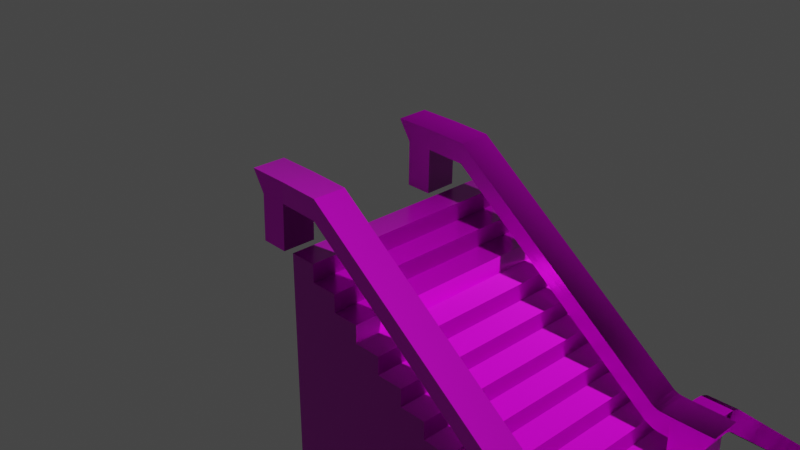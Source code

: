 # Source: stairwell_complete.blend  (saved by Blender 2.90.8; exported with 4.5.12 LTS)
import bpy
from mathutils import Matrix  # noqa: F401  (used for matrix-valued properties, if any)

bpy.ops.wm.read_factory_settings(use_empty=True)
scene = bpy.context.scene
scene.name = 'Scene'

# ---- collections
col_collection = bpy.data.collections.new('Collection'); scene.collection.children.link(col_collection)

# ---- images (referenced by path relative to the original .blend; pixels are not part of the script)
import os
ASSET_DIR = os.environ.get("B2B_ASSET_DIR", "")  # directory of the original .blend (textures are referenced by path, not embedded)
HERE = os.path.dirname(os.path.abspath(__file__))  # packed textures are extracted next to this script under _unpacked/

def load_image(name, relpath, width, height, colorspace="sRGB"):
    """Load a texture the original file referenced (path relative to the .blend, or extracted next to this script)."""
    p = next((c for c in (os.path.join(HERE, relpath), os.path.join(ASSET_DIR, relpath)) if relpath and os.path.exists(c)), "")
    if p:
        img = bpy.data.images.load(p, check_existing=True)
        img.name = name
    else:  # same state as the original file: an image datablock whose file is absent (Cycles renders it pink)
        img = bpy.data.images.new(name, width, height)
        img.source = "FILE"
        img.filepath = "//" + (relpath or name)
    img.colorspace_settings.name = colorspace
    return img
img_stairwell_defaultmaterial_basecolor_png = load_image('stairwell_DefaultMaterial_BaseColor.png', 'stairs textures/stairwell_DefaultMaterial_BaseColor.png', 1024, 1024, 'sRGB')
img_stairwell_defaultmaterial_metallic_png = load_image('stairwell_DefaultMaterial_Metallic.png', 'stairs textures/stairwell_DefaultMaterial_Metallic.png', 1024, 1024, 'Non-Color')
img_stairwell_defaultmaterial_normal_png = load_image('stairwell_DefaultMaterial_Normal.png', 'stairs textures/stairwell_DefaultMaterial_Normal.png', 1024, 1024, 'sRGB')
img_stairwell_defaultmaterial_roughness_png = load_image('stairwell_DefaultMaterial_Roughness.png', 'stairs textures/stairwell_DefaultMaterial_Roughness.png', 1024, 1024, 'sRGB')
img_borrimao_defaultmaterial_basecolor_png = load_image('borrimao_DefaultMaterial_BaseColor.png', 'corrimao textures/borrimao_DefaultMaterial_BaseColor.png', 1024, 1024, 'sRGB')
img_borrimao_defaultmaterial_metallic_png = load_image('borrimao_DefaultMaterial_Metallic.png', 'corrimao textures/borrimao_DefaultMaterial_Metallic.png', 1024, 1024, 'Non-Color')
img_borrimao_defaultmaterial_roughness_png = load_image('borrimao_DefaultMaterial_Roughness.png', 'corrimao textures/borrimao_DefaultMaterial_Roughness.png', 1024, 1024, 'sRGB')
img_borrimao_defaultmaterial_normal_png = load_image('borrimao_DefaultMaterial_Normal.png', 'corrimao textures/borrimao_DefaultMaterial_Normal.png', 1024, 1024, 'sRGB')

# ---- materials (node trees are filled in below, after node groups)
mat_material_004 = bpy.data.materials.new('Material.004')
mat_material_004.use_transparent_shadow = False
mat_material_001 = bpy.data.materials.new('Material.001')
mat_material_001.use_transparent_shadow = False

# ---- material node trees
mat_material_004.use_nodes = True; mat_material_004.node_tree.nodes.clear()
_N = mat_material_004.node_tree.nodes; _L = mat_material_004.node_tree.links
n0 = _N.new('ShaderNodeBsdfPrincipled'); n0.name = 'Principled BSDF'; n0.location = (10, 300)
n0.distribution = 'GGX'
n0.subsurface_method = 'BURLEY'
n0.inputs[3].default_value = 1.45
n0.inputs[27].default_value = (0.0, 0.0, 0.0, 1.0)
n0.inputs[28].default_value = 1.0
n1 = _N.new('ShaderNodeOutputMaterial'); n1.name = 'Material Output'; n1.location = (300, 300)
n2 = _N.new('ShaderNodeTexImage'); n2.name = 'Image Texture'; n2.location = (-429, 277)
n2.image = img_stairwell_defaultmaterial_basecolor_png
n3 = _N.new('ShaderNodeTexImage'); n3.name = 'Image Texture.001'; n3.location = (-627, 237)
n3.image = img_stairwell_defaultmaterial_metallic_png
n4 = _N.new('ShaderNodeNormalMap'); n4.name = 'Normal Map'; n4.location = (-220, -27)
n5 = _N.new('ShaderNodeTexImage'); n5.name = 'Image Texture.002'; n5.location = (-504, -78)
n5.image = img_stairwell_defaultmaterial_normal_png
n6 = _N.new('ShaderNodeTexImage'); n6.name = 'Image Texture.003'; n6.location = (-607, -127)
n6.image = img_stairwell_defaultmaterial_roughness_png
_L.new(n0.outputs[0], n1.inputs[0])
_L.new(n2.outputs[0], n0.inputs[0])
_L.new(n3.outputs[0], n0.inputs[1])
_L.new(n5.outputs[0], n4.inputs[1])
_L.new(n4.outputs[0], n0.inputs[5])
_L.new(n6.outputs[0], n0.inputs[2])
n1.is_active_output = True
mat_material_001.use_nodes = True; mat_material_001.node_tree.nodes.clear()
_N = mat_material_001.node_tree.nodes; _L = mat_material_001.node_tree.links
n0 = _N.new('ShaderNodeBsdfPrincipled'); n0.name = 'Principled BSDF'; n0.location = (557, 297)
n0.distribution = 'GGX'
n0.subsurface_method = 'BURLEY'
n0.inputs[3].default_value = 1.45
n0.inputs[27].default_value = (0.0, 0.0, 0.0, 1.0)
n0.inputs[28].default_value = 1.0
n1 = _N.new('ShaderNodeOutputMaterial'); n1.name = 'Material Output'; n1.location = (847, 297)
n2 = _N.new('ShaderNodeTexImage'); n2.name = 'Image Texture'; n2.location = (-332, 314)
n2.image = img_borrimao_defaultmaterial_basecolor_png
n3 = _N.new('ShaderNodeTexImage'); n3.name = 'Image Texture.001'; n3.location = (-826, 179)
n3.image = img_borrimao_defaultmaterial_metallic_png
n4 = _N.new('ShaderNodeTexImage'); n4.name = 'Image Texture.002'; n4.location = (-486, -1)
n4.image = img_borrimao_defaultmaterial_roughness_png
n5 = _N.new('ShaderNodeTexImage'); n5.name = 'Image Texture.003'; n5.location = (22, -105)
n5.image = img_borrimao_defaultmaterial_normal_png
n6 = _N.new('ShaderNodeNormalMap'); n6.name = 'Normal Map'; n6.location = (321, -42)
_L.new(n0.outputs[0], n1.inputs[0])
_L.new(n2.outputs[0], n0.inputs[0])
_L.new(n3.outputs[0], n0.inputs[1])
_L.new(n4.outputs[0], n0.inputs[2])
_L.new(n5.outputs[0], n6.inputs[1])
_L.new(n6.outputs[0], n0.inputs[5])
n1.is_active_output = True

# ---- world
world_world = bpy.data.worlds.new('World'); scene.world = world_world
world_world.use_nodes = True; world_world.node_tree.nodes.clear()
_N = world_world.node_tree.nodes; _L = world_world.node_tree.links
n0 = _N.new('ShaderNodeOutputWorld'); n0.name = 'World Output'; n0.location = (300, 300)
n1 = _N.new('ShaderNodeBackground'); n1.name = 'Background'; n1.location = (10, 300)
n1.inputs[0].default_value = (0.05088, 0.05088, 0.05088, 1.0)
_L.new(n1.outputs[0], n0.inputs[0])
n0.is_active_output = True
world_world.color = (0.05088, 0.05088, 0.05088)
world_world.use_sun_shadow = False
world_world.sun_shadow_jitter_overblur = 0.0

# ---- cameras
cam_camera = bpy.data.cameras.new('Camera')
cam_camera.clip_end = 100.0
cam_camera.ortho_scale = 7.314
cam_camera_001 = bpy.data.cameras.new('Camera.001')
cam_camera_001.clip_end = 100.0
cam_camera_001.ortho_scale = 7.314
cam_camera_002 = bpy.data.cameras.new('Camera.002')
cam_camera_002.clip_end = 100.0
cam_camera_002.ortho_scale = 7.314

# ---- lights
light_light = bpy.data.lights.new('Light', 'POINT')
light_light.transmission_factor = 0.0
light_light.energy = 1000.0
light_light.shadow_soft_size = 0.1
light_light.shadow_maximum_resolution = 0.006
light_light.use_absolute_resolution = True
light_light_001 = bpy.data.lights.new('Light.001', 'POINT')
light_light_001.transmission_factor = 0.0
light_light_001.energy = 1000.0
light_light_001.shadow_soft_size = 0.25
light_light_001.shadow_maximum_resolution = 0.006
light_light_001.use_absolute_resolution = True
light_light_002 = bpy.data.lights.new('Light.002', 'POINT')
light_light_002.transmission_factor = 0.0
light_light_002.energy = 1000.0
light_light_002.shadow_soft_size = 0.1
light_light_002.shadow_maximum_resolution = 0.006
light_light_002.use_absolute_resolution = True

# ---- meshes
me_plane_002 = bpy.data.meshes.new('Plane.002')
me_plane_002.from_pydata([(-0.15, -1.25, 2.037e-07), (0.15, -1.25, 2.037e-07), (-0.15, 1.25, -2.037e-07), (0.15, 1.25, -2.037e-07), (0.15, -1.25, -0.2), (0.15, 1.25, -0.2), (0.15, -1.25, -0.2), (0.45, -1.25, -0.2), (0.15, 1.25, -0.2), (0.45, 1.25, -0.2), (0.45, -1.25, -0.4), (0.45, 1.25, -0.4), (0.45, -1.25, -0.4), (0.75, -1.25, -0.4), (0.45, 1.25, -0.4), (0.75, 1.25, -0.4), (0.75, -1.25, -0.6), (0.75, 1.25, -0.6), (0.75, -1.25, -0.6), (1.05, -1.25, -0.6), (0.75, 1.25, -0.6), (1.05, 1.25, -0.6), (1.05, -1.25, -0.8), (1.05, 1.25, -0.8), (1.05, -1.25, -0.8), (1.35, -1.25, -0.8), (1.05, 1.25, -0.8), (1.35, 1.25, -0.8), (1.35, -1.25, -1.0), (1.35, 1.25, -1.0), (1.35, -1.25, -1.0), (1.65, -1.25, -1.0), (1.35, 1.25, -1.0), (1.65, 1.25, -1.0), (1.65, -1.25, -1.2), (1.65, 1.25, -1.2), (1.65, -1.25, -1.2), (1.95, -1.25, -1.2), (1.65, 1.25, -1.2), (1.95, 1.25, -1.2), (1.95, -1.25, -1.4), (1.95, 1.25, -1.4), (1.95, -1.25, -1.4), (2.25, -1.25, -1.4), (1.95, 1.25, -1.4), (2.25, 1.25, -1.4), (2.25, -1.25, -1.6), (2.25, 1.25, -1.6), (2.25, -1.25, -1.6), (2.55, -1.25, -1.6), (2.25, 1.25, -1.6), (2.55, 1.25, -1.6), (2.55, -1.25, -1.8), (2.55, 1.25, -1.8), (2.55, -1.25, -1.8), (2.85, -1.25, -1.8), (2.55, 1.25, -1.8), (2.85, 1.25, -1.8), (2.85, -1.25, -2.0), (2.85, 1.25, -2.0), (5.35, -1.25, -2.0), (5.35, 1.25, -2.0), (2.85, 1.25, -2.2), (5.35, 1.25, -2.2), (2.85, 1.55, -2.2), (5.35, 1.55, -2.2), (2.85, 1.55, -2.4), (5.35, 1.55, -2.4), (2.85, 1.85, -2.4), (5.35, 1.85, -2.4), (2.85, 1.85, -2.6), (5.35, 1.85, -2.6), (2.85, 2.15, -2.6), (5.35, 2.15, -2.6), (2.85, 2.15, -2.8), (5.35, 2.15, -2.8), (2.85, 2.45, -2.8), (5.35, 2.45, -2.8), (2.85, 2.45, -3.0), (5.35, 2.45, -3.0), (2.85, 2.75, -3.0), (5.35, 2.75, -3.0), (2.85, 2.75, -3.2), (5.35, 2.75, -3.2), (2.85, 3.05, -3.2), (5.35, 3.05, -3.2), (2.85, 3.05, -3.4), (5.35, 3.05, -3.4), (2.85, 3.35, -3.4), (5.35, 3.35, -3.4), (2.85, 3.35, -3.6), (5.35, 3.35, -3.6), (2.85, 3.65, -3.6), (5.35, 3.65, -3.6), (2.85, 3.65, -3.8), (5.35, 3.65, -3.8), (2.85, 3.95, -3.8), (5.35, 3.95, -3.8), (2.85, 3.95, -3.8), (5.35, 3.95, -3.8), (2.85, 3.95, -4.0), (5.35, 3.95, -4.0), (2.85, 4.25, -4.0), (5.35, 4.25, -4.0), (2.85, 4.25, -4.2), (5.35, 4.25, -4.2), (2.85, -1.25, -2.2), (5.35, -1.25, -2.2), (2.85, -1.55, -2.2), (5.35, -1.55, -2.2), (2.85, -1.55, -2.4), (5.35, -1.55, -2.4), (2.85, -1.85, -2.4), (5.35, -1.85, -2.4), (2.85, -1.85, -2.6), (5.35, -1.85, -2.6), (2.85, -2.15, -2.6), (5.35, -2.15, -2.6), (2.85, -2.15, -2.8), (5.35, -2.15, -2.8), (2.85, -2.45, -2.8), (5.35, -2.45, -2.8), (2.85, -2.45, -3.0), (5.35, -2.45, -3.0), (2.85, -2.75, -3.0), (5.35, -2.75, -3.0), (2.85, -2.75, -3.2), (5.35, -2.75, -3.2), (2.85, -3.05, -3.2), (5.35, -3.05, -3.2), (2.85, -3.05, -3.4), (5.35, -3.05, -3.4), (2.85, -3.35, -3.4), (5.35, -3.35, -3.4), (2.85, -3.35, -3.6), (5.35, -3.35, -3.6), (2.85, -3.65, -3.6), (5.35, -3.65, -3.6), (2.85, -3.65, -3.8), (5.35, -3.65, -3.8), (2.85, -3.95, -3.8), (5.35, -3.95, -3.8), (2.85, -3.95, -4.0), (5.35, -3.95, -4.0), (2.85, -4.25, -4.0), (5.35, -4.25, -4.0), (2.85, -4.25, -4.2), (5.35, -4.25, -4.2), (2.85, 1.25, -1.462), (2.85, 0.8851, -1.462), (2.961, 4.307, -3.342), (3.326, 4.381, -3.232), (3.326, 4.307, -3.342), (3.326, 4.307, -3.342), (2.961, 4.381, -3.232), (2.961, 4.307, -3.342), (2.961, 4.381, -3.232), (3.326, 4.381, -3.232), (3.326, 4.381, -3.232), (2.961, 4.381, -3.232), (3.326, 4.307, -3.342), (2.961, 4.307, -3.342), (2.961, 0.8812, -1.499), (2.961, 1.252, -1.499), (2.85, 1.25, -1.462), (2.85, 0.8851, -1.462), (2.961, 0.8812, -1.499), (2.961, 1.252, -1.499), (4.896, 4.307, -3.342), (5.261, 4.381, -3.232), (5.261, 4.307, -3.342), (5.261, 4.307, -3.342), (4.896, 4.381, -3.232), (4.896, 4.307, -3.342), (4.896, 4.381, -3.232), (5.261, 4.381, -3.232), (5.261, 4.381, -3.232), (4.896, 4.381, -3.232), (5.261, 4.307, -3.342), (4.896, 4.307, -3.342), (4.896, 4.307, -3.342), (4.896, 4.381, -3.232), (4.896, 4.307, -3.342), (4.896, 4.381, -3.232), (4.896, 4.381, -3.232), (4.896, 4.307, -3.342), (5.261, -4.302, -3.342), (5.261, -4.375, -3.232), (5.261, -4.302, -3.342), (5.261, -4.375, -3.232), (5.261, -4.375, -3.232), (5.261, -4.302, -3.342), (2.85, -0.8752, -1.462), (2.85, -1.24, -1.462), (2.961, -1.244, -1.499), (2.961, -0.8734, -1.499), (2.85, -0.8752, -1.462), (2.85, -1.24, -1.462), (2.961, -1.244, -1.499), (2.961, -0.8734, -1.499), (3.329, -4.299, -3.342), (2.964, -4.373, -3.232), (2.964, -4.299, -3.342), (2.964, -4.299, -3.342), (3.329, -4.373, -3.232), (3.329, -4.299, -3.342), (3.329, -4.373, -3.232), (2.964, -4.373, -3.232), (2.964, -4.373, -3.232), (3.329, -4.373, -3.232), (2.964, -4.299, -3.342), (3.329, -4.299, -3.342), (-0.15, -1.25, -4.2), (-0.15, 1.25, -4.2), (2.839, -1.25, -4.2), (2.839, 1.25, -4.2), (1.046, -1.25, -4.2), (1.345, -1.25, -4.2), (1.644, -1.25, -4.2), (1.942, -1.25, -4.2), (2.241, -1.25, -4.2), (2.54, -1.25, -4.2), (2.54, 1.25, -4.2), (2.241, 1.25, -4.2), (1.942, 1.25, -4.2), (1.644, 1.25, -4.2), (1.345, 1.25, -4.2), (1.046, 1.25, -4.2), (0.7468, 1.25, -4.2), (0.4478, 1.25, -4.2), (0.1489, 1.25, -4.2), (0.7468, -1.25, -4.2), (0.4478, -1.25, -4.2), (0.1489, -1.25, -4.2)], [], [(9, 7, 10, 11), (0, 1, 3, 2), (15, 13, 16, 17), (6, 7, 9, 8), (21, 19, 22, 23), (12, 13, 15, 14), (27, 25, 28, 29), (18, 19, 21, 20), (33, 31, 34, 35), (24, 25, 27, 26), (39, 37, 40, 41), (30, 31, 33, 32), (45, 43, 46, 47), (36, 37, 39, 38), (51, 49, 52, 53), (42, 43, 45, 44), (57, 55, 58, 59), (48, 49, 51, 50), (3, 230, 213, 2), (54, 55, 57, 56), (59, 61, 63, 62), (62, 63, 65, 64), (64, 65, 67, 66), (66, 67, 69, 68), (68, 69, 71, 70), (70, 71, 73, 72), (72, 73, 75, 74), (74, 75, 77, 76), (76, 77, 79, 78), (78, 79, 81, 80), (80, 81, 83, 82), (82, 83, 85, 84), (84, 85, 87, 86), (86, 87, 89, 88), (88, 89, 91, 90), (90, 91, 93, 92), (92, 93, 95, 94), (94, 95, 97, 96), (96, 97, 99, 98), (98, 99, 101, 100), (100, 101, 103, 102), (102, 103, 105, 104), (60, 58, 106, 107), (107, 106, 108, 109), (109, 108, 110, 111), (111, 110, 112, 113), (113, 112, 114, 115), (115, 114, 116, 117), (117, 116, 118, 119), (119, 118, 120, 121), (121, 120, 122, 123), (123, 122, 124, 125), (125, 124, 126, 127), (127, 126, 128, 129), (129, 128, 130, 131), (131, 130, 132, 133), (133, 132, 134, 135), (135, 134, 136, 137), (137, 136, 138, 139), (139, 138, 140, 141), (141, 140, 142, 143), (143, 142, 144, 145), (145, 144, 146, 147), (222, 56, 57, 215), (223, 50, 51, 222), (224, 44, 45, 223), (225, 38, 39, 224), (33, 225, 226, 32), (27, 226, 227, 26), (21, 227, 228, 20), (15, 228, 229, 14), (9, 229, 230, 8), (59, 58, 60, 61), (61, 60, 107, 109, 111, 113, 115, 117, 119, 121, 123, 125, 127, 129, 131, 133, 135, 137, 139, 141, 143, 145, 147, 105, 103, 101, 99, 97, 95, 93, 91, 89, 87, 85, 83, 81, 79, 77, 75, 73, 71, 69, 67, 65, 63), (58, 59, 62, 64, 66, 68, 70, 72, 74, 76, 78, 80, 82, 84, 86, 88, 90, 92, 94, 96, 98, 100, 102, 104, 146, 144, 142, 140, 138, 136, 134, 132, 130, 128, 126, 124, 122, 120, 118, 116, 114, 112, 110, 108, 106), (3, 1, 4, 5), (57, 55, 214, 215), (228, 231, 232, 229), (222, 221, 220, 223), (226, 225, 218, 217), (228, 227, 216, 231), (224, 219, 218, 225), (226, 217, 216, 227), (222, 215, 214, 221), (213, 230, 233, 212), (224, 223, 220, 219), (0, 2, 213, 212), (0, 212, 233, 1), (6, 233, 232, 7), (12, 232, 231, 13), (18, 231, 216, 19), (24, 216, 217, 25), (30, 217, 218, 31), (36, 218, 219, 37), (42, 219, 220, 43), (48, 220, 221, 49), (54, 221, 214, 55), (230, 229, 232, 233), (105, 147, 146, 104)])
me_plane_002.polygons.foreach_set('use_smooth', [True] * 99)
_k = set([(0, 1), (0, 2), (0, 212), (1, 3), (2, 3), (2, 213), (6, 7), (7, 9), (8, 9), (12, 13), (13, 15), (14, 15), (18, 19), (19, 21), (20, 21), (24, 25), (25, 27), (26, 27), (30, 31), (31, 33), (32, 33), (36, 37), (37, 39), (38, 39), (42, 43), (43, 45), (44, 45), (48, 49), (49, 51), (50, 51), (54, 55), (55, 57), (55, 214), (56, 57), (57, 215), (58, 59), (58, 60), (58, 106), (59, 61), (59, 62), (60, 61), (60, 107), (61, 63), (62, 63), (62, 64), (63, 65), (64, 65), (64, 66), (65, 67), (66, 67), (66, 68), (67, 69), (68, 69), (68, 70), (69, 71), (70, 71), (70, 72), (71, 73), (72, 73), (72, 74), (73, 75), (74, 75), (74, 76), (75, 77), (76, 77), (76, 78), (77, 79), (78, 79), (78, 80), (79, 81), (80, 81), (80, 82), (81, 83), (82, 83), (82, 84), (83, 85), (84, 85), (84, 86), (85, 87), (86, 87), (86, 88), (87, 89), (88, 89), (88, 90), (89, 91), (90, 91), (90, 92), (91, 93), (92, 93), (92, 94), (93, 95), (94, 95), (94, 96), (95, 97), (96, 98), (97, 99), (98, 99), (98, 100), (99, 101), (100, 101), (100, 102), (101, 103), (102, 103), (102, 104), (103, 105), (104, 105), (104, 146), (105, 147), (106, 107), (106, 108), (107, 109), (108, 109), (108, 110), (109, 111), (110, 111), (110, 112), (111, 113), (112, 113), (112, 114), (113, 115), (114, 115), (114, 116), (115, 117), (116, 117), (116, 118), (117, 119), (118, 119), (118, 120), (119, 121), (120, 121), (120, 122), (121, 123), (122, 123), (122, 124), (123, 125), (124, 125), (124, 126), (125, 127), (126, 127), (126, 128), (127, 129), (128, 129), (128, 130), (129, 131), (130, 131), (130, 132), (131, 133), (132, 133), (132, 134), (133, 135), (134, 135), (134, 136), (135, 137), (136, 137), (136, 138), (137, 139), (138, 139), (138, 140), (139, 141), (140, 141), (140, 142), (141, 143), (142, 143), (142, 144), (143, 145), (144, 145), (144, 146), (145, 147), (146, 147), (212, 213), (212, 233), (213, 230), (214, 215), (214, 221), (215, 222), (216, 217), (216, 231), (217, 218), (218, 219), (219, 220), (220, 221), (222, 223), (223, 224), (224, 225), (225, 226), (226, 227), (227, 228), (228, 229), (229, 230), (231, 232), (232, 233)])
me_plane_002.attributes.new('sharp_edge', 'BOOLEAN', 'EDGE').data.foreach_set('value', [ (min(e.vertices), max(e.vertices)) in _k for e in me_plane_002.edges])
_uv = me_plane_002.uv_layers.new(name='UVMap')
_uv.uv.foreach_set('vector', [0.8134, 0.7974, 0.8134, 0.6784, 0.8229, 0.6784, 0.8229, 0.7974, 0.7541, 0.9462, 0.7398, 0.9462, 0.7398, 0.8272, 0.7541, 0.8272, 0.432, 0.8368, 0.432, 0.9558, 0.4225, 0.9558, 0.4225, 0.8368, 0.8471, 0.6218, 0.8328, 0.6218, 0.8328, 0.5028, 0.8471, 0.5028, 0.3734, 0.9512, 0.3734, 0.8322, 0.383, 0.8322, 0.383, 0.9512, 0.9323, 0.3055, 0.918, 0.3055, 0.918, 0.1865, 0.9323, 0.1865, 0.2696, 0.7977, 0.2696, 0.6787, 0.2791, 0.6787, 0.2791, 0.7977, 0.8669, 0.3489, 0.8812, 0.3489, 0.8812, 0.4679, 0.8669, 0.4679, 0.8739, 0.614, 0.8739, 0.495, 0.8834, 0.495, 0.8834, 0.614, 0.9704, 0.3458, 0.9847, 0.3458, 0.9847, 0.4648, 0.9704, 0.4648, 0.4623, 0.8132, 0.4623, 0.6942, 0.4718, 0.6942, 0.4718, 0.8132, 0.7937, 0.1989, 0.808, 0.1989, 0.808, 0.3179, 0.7937, 0.3179, 0.4013, 0.8008, 0.4013, 0.6818, 0.4109, 0.6818, 0.4109, 0.8008, 0.9115, 0.495, 0.9257, 0.495, 0.9257, 0.614, 0.9115, 0.614, 0.3042, 0.9713, 0.3042, 0.8523, 0.3137, 0.8523, 0.3137, 0.9713, 0.8688, 0.1834, 0.8831, 0.1834, 0.8831, 0.3024, 0.8688, 0.3024, 0.3357, 0.9465, 0.3357, 0.8275, 0.3452, 0.8275, 0.3452, 0.9465, 0.8305, 0.1834, 0.8447, 0.1834, 0.8447, 0.3024, 0.8305, 0.3024, 0.02564, 0.5831, 0.2256, 0.5831, 0.2256, 0.5974, 0.02564, 0.5974, 0.7844, 0.6769, 0.7986, 0.6769, 0.7986, 0.7959, 0.7844, 0.7959, 0.04069, 0.6878, 0.04069, 0.8086, 0.03103, 0.8086, 0.03103, 0.6878, 0.8072, 0.8226, 0.8072, 0.9416, 0.7929, 0.9416, 0.7929, 0.8226, 0.4758, 0.6536, 0.4758, 0.5346, 0.4853, 0.5346, 0.4853, 0.6536, 0.8724, 0.8563, 0.8724, 0.9753, 0.8581, 0.9753, 0.8581, 0.8563, 0.9061, 0.8592, 0.9061, 0.9782, 0.8966, 0.9782, 0.8966, 0.8592, 0.8266, 0.4719, 0.8266, 0.3529, 0.8409, 0.3529, 0.8409, 0.4719, 0.1973, 0.8924, 0.07835, 0.8924, 0.07835, 0.8829, 0.1973, 0.8829, 0.4505, 0.4601, 0.3315, 0.4601, 0.3315, 0.4458, 0.4505, 0.4458, 0.766, 0.3146, 0.647, 0.3146, 0.647, 0.3051, 0.766, 0.3051, 0.1942, 0.8376, 0.07525, 0.8376, 0.07525, 0.8233, 0.1942, 0.8233, 0.1392, 0.9824, 0.02025, 0.9824, 0.02025, 0.9729, 0.1392, 0.9729, 0.4412, 0.5783, 0.3222, 0.5783, 0.3222, 0.5641, 0.4412, 0.5641, 0.7861, 0.3374, 0.6671, 0.3374, 0.6671, 0.3279, 0.7861, 0.3279, 0.1958, 0.6829, 0.0768, 0.6829, 0.0768, 0.6687, 0.1958, 0.6687, 0.4694, 0.9907, 0.3504, 0.9907, 0.3504, 0.9811, 0.4694, 0.9811, 0.452, 0.531, 0.333, 0.531, 0.333, 0.5167, 0.452, 0.5167, 0.8016, 0.4604, 0.6826, 0.4604, 0.6826, 0.4508, 0.8016, 0.4508, 0.02973, 0.8729, 0.03939, 0.873, 0.03937, 0.8742, 0.02971, 0.874, 0.04831, 0.9252, 0.05797, 0.9254, 0.05797, 0.9255, 0.04831, 0.9254, 0.7954, 0.3787, 0.6764, 0.3787, 0.6764, 0.3692, 0.7954, 0.3692, 0.2035, 0.6353, 0.08455, 0.6353, 0.08455, 0.621, 0.2035, 0.621, 0.9823, 0.8587, 0.9823, 0.9777, 0.9727, 0.9777, 0.9727, 0.8587, 0.498, 0.8385, 0.498, 0.9593, 0.4883, 0.9593, 0.4883, 0.8385, 0.7836, 0.6481, 0.7836, 0.5291, 0.7979, 0.5291, 0.7979, 0.6481, 0.8519, 0.68, 0.8519, 0.799, 0.8423, 0.799, 0.8423, 0.68, 0.9347, 0.4672, 0.9347, 0.3482, 0.949, 0.3482, 0.949, 0.4672, 0.9344, 0.9792, 0.9344, 0.8602, 0.9439, 0.8602, 0.9439, 0.9792, 0.9096, 0.7923, 0.9096, 0.6733, 0.9239, 0.6733, 0.9239, 0.7923, 0.3107, 0.1578, 0.3107, 0.03884, 0.3202, 0.03884, 0.3202, 0.1578, 0.9627, 0.8308, 0.9627, 0.7118, 0.977, 0.7118, 0.977, 0.8308, 0.9477, 0.6388, 0.9477, 0.5198, 0.9573, 0.5198, 0.9573, 0.6388, 0.2691, 0.6474, 0.2691, 0.5284, 0.2834, 0.5284, 0.2834, 0.6474, 0.452, 0.9558, 0.452, 0.8368, 0.4615, 0.8368, 0.4615, 0.9558, 0.08145, 0.7191, 0.2004, 0.7191, 0.2004, 0.7334, 0.08145, 0.7334, 0.9657, 0.2978, 0.9657, 0.1788, 0.9752, 0.1788, 0.9752, 0.2978, 0.9398, 0.1366, 0.9398, 0.01758, 0.9541, 0.01758, 0.9541, 0.1366, 0.2865, 0.9865, 0.1675, 0.9865, 0.1675, 0.977, 0.2865, 0.977, 0.3129, 0.6217, 0.4319, 0.6217, 0.4319, 0.636, 0.3129, 0.636, 0.2035, 0.9446, 0.08455, 0.9446, 0.08455, 0.9351, 0.2035, 0.9351, 0.07215, 0.7733, 0.1911, 0.7733, 0.1911, 0.7875, 0.07215, 0.7875, 0.8001, 0.418, 0.6811, 0.418, 0.6811, 0.4085, 0.8001, 0.4085, 0.8987, 0.4601, 0.8987, 0.3411, 0.9129, 0.3411, 0.9129, 0.4601, 0.3142, 0.6802, 0.3142, 0.7992, 0.3047, 0.7992, 0.3047, 0.6802, 0.2806, 0.8492, 0.2806, 0.9635, 0.2664, 0.9635, 0.2664, 0.8493, 0.6488, 0.3885, 0.6488, 0.5123, 0.6345, 0.5123, 0.6345, 0.3886, 0.5608, 0.3823, 0.5608, 0.5156, 0.5465, 0.5156, 0.5466, 0.3824, 0.5213, 0.4226, 0.5213, 0.5654, 0.507, 0.5655, 0.5071, 0.4227, 0.8697, 0.7947, 0.8697, 0.6423, 0.884, 0.6423, 0.884, 0.7946, 0.6794, 0.6553, 0.6795, 0.4935, 0.6937, 0.4935, 0.6937, 0.6553, 0.7356, 0.6664, 0.7357, 0.4951, 0.7499, 0.495, 0.7499, 0.6664, 0.7771, 0.1938, 0.7772, 0.01293, 0.7914, 0.01293, 0.7914, 0.1938, 0.1614, 0.2297, 0.1614, 0.03928, 0.1756, 0.03928, 0.1756, 0.2297, 0.6973, 0.8567, 0.6973, 0.9757, 0.5783, 0.9757, 0.5783, 0.8567, 0.02099, 0.3773, 0.02415, 0.2566, 0.0338, 0.2569, 0.03418, 0.2424, 0.04384, 0.2426, 0.04422, 0.2281, 0.05387, 0.2284, 0.05425, 0.2139, 0.06391, 0.2142, 0.06429, 0.1997, 0.07394, 0.1999, 0.07432, 0.1854, 0.08398, 0.1857, 0.08436, 0.1712, 0.09401, 0.1715, 0.09439, 0.157, 0.104, 0.1572, 0.1044, 0.1428, 0.1141, 0.143, 0.1145, 0.1285, 0.1241, 0.1288, 0.1245, 0.1143, 0.1342, 0.1145, 0.1234, 0.5249, 0.1137, 0.5246, 0.1141, 0.5102, 0.1045, 0.5101, 0.1045, 0.5099, 0.1049, 0.4954, 0.0952, 0.4952, 0.09558, 0.4807, 0.08592, 0.4804, 0.0863, 0.466, 0.07665, 0.4657, 0.07702, 0.4512, 0.06737, 0.451, 0.06775, 0.4365, 0.05809, 0.4362, 0.05847, 0.4217, 0.04882, 0.4215, 0.0492, 0.407, 0.03954, 0.4068, 0.03992, 0.3923, 0.03027, 0.392, 0.03064, 0.3775, 0.3182, 0.2756, 0.3182, 0.3964, 0.3085, 0.3964, 0.3085, 0.4109, 0.2989, 0.4109, 0.2989, 0.4254, 0.2892, 0.4254, 0.2892, 0.4399, 0.2795, 0.4399, 0.2795, 0.4543, 0.2699, 0.4543, 0.2699, 0.4688, 0.2602, 0.4688, 0.2602, 0.4833, 0.2506, 0.4833, 0.2506, 0.4978, 0.2409, 0.4978, 0.2409, 0.5123, 0.2312, 0.5123, 0.2312, 0.5268, 0.2312, 0.527, 0.2216, 0.5268, 0.2216, 0.5413, 0.2119, 0.5413, 0.2119, 0.1307, 0.2216, 0.1307, 0.2216, 0.1452, 0.2312, 0.1452, 0.2312, 0.1597, 0.2409, 0.1597, 0.2409, 0.1742, 0.2506, 0.1742, 0.2506, 0.1887, 0.2602, 0.1887, 0.2602, 0.2032, 0.2699, 0.2032, 0.2699, 0.2177, 0.2795, 0.2177, 0.2795, 0.2322, 0.2892, 0.2322, 0.2892, 0.2467, 0.2989, 0.2467, 0.2989, 0.2611, 0.3085, 0.2611, 0.3085, 0.2756, 0.3616, 0.8008, 0.3616, 0.6818, 0.3711, 0.6818, 0.3711, 0.8008, 0.6539, 0.6539, 0.5349, 0.6539, 0.5349, 0.5397, 0.6539, 0.5397, 0.8399, 0.978, 0.7209, 0.978, 0.7209, 0.9637, 0.8399, 0.9637, 0.6214, 0.3425, 0.5024, 0.3425, 0.5024, 0.3283, 0.6214, 0.3283, 0.6291, 0.1662, 0.6291, 0.1805, 0.5101, 0.1805, 0.5101, 0.1662, 0.6291, 0.08661, 0.6291, 0.1008, 0.5101, 0.1008, 0.5101, 0.08661, 0.6276, 0.2148, 0.5086, 0.2148, 0.5086, 0.2006, 0.6276, 0.2006, 0.6307, 0.1399, 0.5117, 0.1399, 0.5117, 0.1256, 0.6307, 0.1256, 0.6229, 0.2882, 0.6229, 0.3025, 0.5039, 0.3025, 0.5039, 0.2882, 0.6338, 0.02533, 0.6338, 0.03956, 0.5148, 0.03956, 0.5148, 0.02533, 0.6198, 0.2427, 0.6198, 0.257, 0.5008, 0.257, 0.5008, 0.2427, 0.5597, 0.8109, 0.5597, 0.6919, 0.7596, 0.6919, 0.7596, 0.8109, 0.176, 0.2749, 0.176, 0.4748, 0.1618, 0.4748, 0.1618, 0.2749, 0.693, 0.02378, 0.693, 0.2142, 0.6788, 0.2142, 0.6787, 0.02378, 0.7329, 0.02224, 0.7329, 0.2031, 0.7187, 0.2031, 0.7186, 0.02223, 0.7631, 0.02224, 0.7631, 0.1936, 0.7488, 0.1936, 0.7488, 0.02223, 0.8293, 0.003643, 0.8293, 0.1655, 0.8151, 0.1655, 0.815, 0.003625, 0.8723, 0.008299, 0.8723, 0.1606, 0.8581, 0.1606, 0.858, 0.008275, 0.5512, 0.8381, 0.5512, 0.9809, 0.537, 0.9809, 0.5369, 0.8381, 0.6046, 0.3808, 0.6046, 0.5141, 0.5904, 0.5141, 0.5904, 0.3808, 0.5232, 0.699, 0.5232, 0.8227, 0.509, 0.8227, 0.509, 0.6989, 0.8386, 0.835, 0.8386, 0.9493, 0.8244, 0.9492, 0.8243, 0.835, 0.626, 0.05816, 0.626, 0.07239, 0.507, 0.07239, 0.507, 0.05816, 0.3608, 0.4253, 0.3608, 0.02068, 0.4798, 0.02068, 0.4798, 0.4253])
me_plane_002.materials.append(mat_material_004)
me_plane_002.use_remesh_fix_poles = True
me_plane_002.use_remesh_preserve_attributes = False
me_plane_002.use_mirror_vertex_groups = False
me_plane_002.update()
me_plane_002.normals_split_custom_set([tuple(v) for v in zip(*[iter([1.0, 2.98e-09, 0.0, 1.0, 2.98e-09, 0.0, 1.0, 2.98e-09, 0.0, 1.0, 2.98e-09, 0.0, 0.0, 1.629e-07, 1.0, 0.0, 1.629e-07, 1.0, 0.0, 1.629e-07, 1.0, 0.0, 1.629e-07, 1.0, 1.0, 0.0, 0.0, 1.0, 0.0, 0.0, 1.0, 0.0, 0.0, 1.0, 0.0, 0.0, 0.0, 1.669e-07, 1.0, 0.0, 1.669e-07, 1.0, 0.0, 1.669e-07, 1.0, 0.0, 1.669e-07, 1.0, 1.0, 5.96e-09, 0.0, 1.0, 5.96e-09, 0.0, 1.0, 5.96e-09, 0.0, 1.0, 5.96e-09, 0.0, 0.0, 1.669e-07, 1.0, 0.0, 1.669e-07, 1.0, 0.0, 1.669e-07, 1.0, 0.0, 1.669e-07, 1.0, 1.0, -5.96e-09, 0.0, 1.0, -5.96e-09, 0.0, 1.0, -5.96e-09, 0.0, 1.0, -5.96e-09, 0.0, 0.0, 1.431e-07, 1.0, 0.0, 1.431e-07, 1.0, 0.0, 1.431e-07, 1.0, 0.0, 1.431e-07, 1.0, 1.0, 2.384e-08, 0.0, 1.0, 2.384e-08, 0.0, 1.0, 2.384e-08, 0.0, 1.0, 2.384e-08, 0.0, 0.0, 1.431e-07, 1.0, 0.0, 1.431e-07, 1.0, 0.0, 1.431e-07, 1.0, 0.0, 1.431e-07, 1.0, 1.0, 1.192e-08, 0.0, 1.0, 1.192e-08, 0.0, 1.0, 1.192e-08, 0.0, 1.0, 1.192e-08, 0.0, 0.0, 1.669e-07, 1.0, 0.0, 1.669e-07, 1.0, 0.0, 1.669e-07, 1.0, 0.0, 1.669e-07, 1.0, 1.0, 0.0, 0.0, 1.0, 0.0, 0.0, 1.0, 0.0, 0.0, 1.0, 0.0, 0.0, 0.0, 1.907e-07, 1.0, 0.0, 1.907e-07, 1.0, 0.0, 1.907e-07, 1.0, 0.0, 1.907e-07, 1.0, 1.0, 4.768e-08, 0.0, 1.0, 4.768e-08, 0.0, 1.0, 4.768e-08, 0.0, 1.0, 4.768e-08, 0.0, 0.0, 1.907e-07, 1.0, 0.0, 1.907e-07, 1.0, 0.0, 1.907e-07, 1.0, 0.0, 1.907e-07, 1.0, 1.0, -2.384e-08, 0.0, 1.0, -2.384e-08, 0.0, 1.0, -2.384e-08, 0.0, 1.0, -2.384e-08, 0.0, 0.0, 1.907e-07, 1.0, 0.0, 1.907e-07, 1.0, 0.0, 1.907e-07, 1.0, 0.0, 1.907e-07, 1.0, 0.0, 1.0, -1.422e-07, 0.0, 1.0, -1.422e-07, 0.0, 1.0, -1.422e-07, 0.0, 1.0, -1.422e-07, 0.0, 1.907e-07, 1.0, 0.0, 1.907e-07, 1.0, 0.0, 1.907e-07, 1.0, 0.0, 1.907e-07, 1.0, 0.0, 1.0, 0.0, 0.0, 1.0, 0.0, 0.0, 1.0, 0.0, 0.0, 1.0, 0.0, 0.0, 0.0, 1.0, 0.0, 0.0, 1.0, 0.0, 0.0, 1.0, 0.0, 0.0, 1.0, 0.0, 1.0, 0.0, 0.0, 1.0, 0.0, 0.0, 1.0, 0.0, 0.0, 1.0, 0.0, 0.0, 0.0, 1.0, 0.0, 0.0, 1.0, 0.0, 0.0, 1.0, 0.0, 0.0, 1.0, 0.0, 1.0, 0.0, 0.0, 1.0, 0.0, 0.0, 1.0, 0.0, 0.0, 1.0, 0.0, 0.0, 0.0, 1.0, 0.0, 0.0, 1.0, 0.0, 0.0, 1.0, 0.0, 0.0, 1.0, 0.0, 1.0, 0.0, 0.0, 1.0, 0.0, 0.0, 1.0, 0.0, 0.0, 1.0, 0.0, 0.0, 7.947e-07, 1.0, 0.0, 7.947e-07, 1.0, 0.0, 7.947e-07, 1.0, 0.0, 7.947e-07, 1.0, 0.0, 1.0, 0.0, 0.0, 1.0, 0.0, 0.0, 1.0, 0.0, 0.0, 1.0, 0.0, 0.0, 0.0, 1.0, 0.0, 0.0, 1.0, 0.0, 0.0, 1.0, 0.0, 0.0, 1.0, 0.0, 1.0, 0.0, 0.0, 1.0, 0.0, 0.0, 1.0, 0.0, 0.0, 1.0, 0.0, 0.0, 0.0, 1.0, 0.0, 0.0, 1.0, 0.0, 0.0, 1.0, 0.0, 0.0, 1.0, 0.0, 1.0, 0.0, 0.0, 1.0, 0.0, 0.0, 1.0, 0.0, 0.0, 1.0, 0.0, 0.0, 0.0, 1.0, 0.0, 0.0, 1.0, 0.0, 0.0, 1.0, 0.0, 0.0, 1.0, 0.0, 1.0, 0.0, 0.0, 1.0, 0.0, 0.0, 1.0, 0.0, 0.0, 1.0, 0.0, 0.0, 0.0, 1.0, 0.0, 0.0, 1.0, 0.0, 0.0, 1.0, 0.0, 0.0, 1.0, 0.0, 1.0, -1.907e-06, 0.0, 1.0, -1.907e-06, 0.0, 1.0, -1.907e-06, 0.0, 1.0, -1.907e-06, 0.0, 7.947e-07, 1.0, 0.0, 7.947e-07, 1.0, 0.0, 3.974e-07, 1.0, 0.0, 3.974e-07, 1.0, 0.0, 3.974e-07, 1.0, 0.0, 3.974e-07, 1.0, 0.0, 0.0, 1.0, 0.0, 0.0, 1.0, 0.0, 1.0, 0.0, 0.0, 1.0, 0.0, 0.0, 1.0, 0.0, 0.0, 1.0, 0.0, 0.0, 0.0, 1.0, 0.0, 0.0, 1.0, 0.0, 0.0, 1.0, 0.0, 0.0, 1.0, 0.0, 1.0, 0.0, 0.0, 1.0, 0.0, 0.0, 1.0, 0.0, 0.0, 1.0, 0.0, 0.0, -1.0, 0.0, 0.0, -1.0, 0.0, 0.0, -1.0, 0.0, 0.0, -1.0, 0.0, 0.0, 0.0, 1.0, 0.0, 0.0, 1.0, 0.0, 0.0, 1.0, 0.0, 0.0, 1.0, 0.0, -1.0, 0.0, 0.0, -1.0, 0.0, 0.0, -1.0, 0.0, 0.0, -1.0, 0.0, 0.0, 0.0, 1.0, 0.0, 0.0, 1.0, 0.0, 0.0, 1.0, 0.0, 0.0, 1.0, 0.0, -1.0, 9.537e-07, 0.0, -1.0, 9.537e-07, 0.0, -1.0, 9.537e-07, 0.0, -1.0, 9.537e-07, 0.0, 0.0, 1.0, 0.0, 0.0, 1.0, 0.0, 0.0, 1.0, 0.0, 0.0, 1.0, 0.0, -1.0, 0.0, 0.0, -1.0, 0.0, 0.0, -1.0, 0.0, 0.0, -1.0, 0.0, 0.0, 7.947e-07, 1.0, 0.0, 7.947e-07, 1.0, 0.0, 7.947e-07, 1.0, 0.0, 7.947e-07, 1.0, 0.0, -1.0, 0.0, 0.0, -1.0, 0.0, 0.0, -1.0, 0.0, 0.0, -1.0, 0.0, 0.0, 0.0, 1.0, 0.0, 0.0, 1.0, 0.0, 0.0, 1.0, 0.0, 0.0, 1.0, 0.0, -1.0, 0.0, 0.0, -1.0, 0.0, 0.0, -1.0, 0.0, 0.0, -1.0, 0.0, 0.0, 0.0, 1.0, 0.0, 0.0, 1.0, 0.0, 0.0, 1.0, 0.0, 0.0, 1.0, 0.0, -1.0, 0.0, 0.0, -1.0, 0.0, 0.0, -1.0, 0.0, 0.0, -1.0, 0.0, 0.0, 0.0, 1.0, 0.0, 0.0, 1.0, 0.0, 0.0, 1.0, 0.0, 0.0, 1.0, 0.0, -1.0, 0.0, 0.0, -1.0, 0.0, 0.0, -1.0, 0.0, 0.0, -1.0, 0.0, 0.0, 0.0, 1.0, 0.0, 0.0, 1.0, 0.0, 0.0, 1.0, 0.0, 0.0, 1.0, 0.0, -1.0, 1.907e-06, 0.0, -1.0, 1.907e-06, 0.0, -1.0, 1.907e-06, 0.0, -1.0, 1.907e-06, 0.0, 7.947e-07, 1.0, 0.0, 7.947e-07, 1.0, 0.0, 7.947e-07, 1.0, 0.0, 7.947e-07, 1.0, 0.0, -1.0, 0.0, 0.0, -1.0, 0.0, 0.0, -1.0, 0.0, 0.0, -1.0, 0.0, 0.0, 0.0, 1.0, 0.0, 0.0, 1.0, 0.0, 0.0, 1.0, 0.0, 0.0, 1.0, 0.0, -1.0, 0.0, 0.0, -1.0, 0.0, 0.0, -1.0, 0.0, 0.0, -1.0, 0.0, 0.0, 1.0, -2.151e-07, 0.0, 1.0, -2.151e-07, 0.0, 1.0, -2.151e-07, 0.0, 1.0, -2.151e-07, 0.0, 1.0, -1.974e-07, 0.0, 1.0, -1.974e-07, 0.0, 1.0, -1.974e-07, 0.0, 1.0, -1.974e-07, 0.0, 1.0, -1.822e-07, 0.0, 1.0, -1.822e-07, 0.0, 1.0, -1.822e-07, 0.0, 1.0, -1.822e-07, 0.0, 1.0, -1.7e-07, 0.0, 1.0, -1.7e-07, 0.0, 1.0, -1.7e-07, 0.0, 1.0, -1.7e-07, 0.0, 1.0, -1.837e-07, 0.0, 1.0, -1.837e-07, 0.0, 1.0, -1.837e-07, 0.0, 1.0, -1.837e-07, 0.0, 1.0, -1.738e-07, 0.0, 1.0, -1.738e-07, 0.0, 1.0, -1.738e-07, 0.0, 1.0, -1.738e-07, 0.0, 1.0, -1.646e-07, 0.0, 1.0, -1.646e-07, 0.0, 1.0, -1.646e-07, 0.0, 1.0, -1.646e-07, 0.0, 1.0, -1.432e-07, 0.0, 1.0, -1.432e-07, 0.0, 1.0, -1.432e-07, 0.0, 1.0, -1.432e-07, 0.0, 1.0, -1.894e-07, 0.0, 1.0, -1.894e-07, 0.0, 1.0, -1.894e-07, 0.0, 1.0, -1.894e-07, 0.0, 1.907e-07, 1.0, 0.0, 1.907e-07, 1.0, 0.0, 1.907e-07, 1.0, 0.0, 1.907e-07, 1.0, 1.0, 9.852e-08, 0.0, 1.0, 9.852e-08, 0.0, 1.0, 9.852e-08, 0.0, 1.0, 9.852e-08, 0.0, 1.0, 9.852e-08, 0.0, 1.0, 9.852e-08, 0.0, 1.0, 9.852e-08, 0.0, 1.0, 9.852e-08, 0.0, 1.0, 9.852e-08, 0.0, 1.0, 9.852e-08, 0.0, 1.0, 9.852e-08, 0.0, 1.0, 9.852e-08, 0.0, 1.0, 9.852e-08, 0.0, 1.0, 9.852e-08, 0.0, 1.0, 9.852e-08, 0.0, 1.0, 9.852e-08, 0.0, 1.0, 9.852e-08, 0.0, 1.0, 9.852e-08, 0.0, 1.0, 9.852e-08, 0.0, 1.0, 9.852e-08, 0.0, 1.0, 9.852e-08, 0.0, 1.0, 9.852e-08, 0.0, 1.0, 9.852e-08, 0.0, 1.0, 9.852e-08, 0.0, 1.0, 9.852e-08, 0.0, 1.0, 9.852e-08, 0.0, 1.0, 9.852e-08, 0.0, 1.0, 9.852e-08, 0.0, 1.0, 9.852e-08, 0.0, 1.0, 9.852e-08, 0.0, 1.0, 9.852e-08, 0.0, 1.0, 9.852e-08, 0.0, 1.0, 9.852e-08, 0.0, 1.0, 9.852e-08, 0.0, 1.0, 9.852e-08, 0.0, 1.0, 9.852e-08, 0.0, 1.0, 9.852e-08, 0.0, 1.0, 9.852e-08, 0.0, 1.0, 9.852e-08, 0.0, 1.0, 9.852e-08, 0.0, 1.0, 9.852e-08, 0.0, 1.0, 9.852e-08, 0.0, 1.0, 9.852e-08, 0.0, 1.0, 9.852e-08, 0.0, 1.0, 9.852e-08, 0.0, -1.0, -5.911e-08, 0.0, -1.0, -5.911e-08, 0.0, -1.0, -5.911e-08, 0.0, -1.0, -5.911e-08, 0.0, -1.0, -5.911e-08, 0.0, -1.0, -5.911e-08, 0.0, -1.0, -5.911e-08, 0.0, -1.0, -5.911e-08, 0.0, -1.0, -5.911e-08, 0.0, -1.0, -5.911e-08, 0.0, -1.0, -5.911e-08, 0.0, -1.0, -5.911e-08, 0.0, -1.0, -5.911e-08, 0.0, -1.0, -5.911e-08, 0.0, -1.0, -5.911e-08, 0.0, -1.0, -5.911e-08, 0.0, -1.0, -5.911e-08, 0.0, -1.0, -5.911e-08, 0.0, -1.0, -5.911e-08, 0.0, -1.0, -5.911e-08, 0.0, -1.0, -5.911e-08, 0.0, -1.0, -5.911e-08, 0.0, -1.0, -5.911e-08, 0.0, -1.0, -5.911e-08, 0.0, -1.0, -5.911e-08, 0.0, -1.0, -5.911e-08, 0.0, -1.0, -5.911e-08, 0.0, -1.0, -5.911e-08, 0.0, -1.0, -5.911e-08, 0.0, -1.0, -5.911e-08, 0.0, -1.0, -5.911e-08, 0.0, -1.0, -5.911e-08, 0.0, -1.0, -5.911e-08, 0.0, -1.0, -5.911e-08, 0.0, -1.0, -5.911e-08, 0.0, -1.0, -5.911e-08, 0.0, -1.0, -5.911e-08, 0.0, -1.0, -5.911e-08, 0.0, -1.0, -5.911e-08, 0.0, -1.0, -5.911e-08, 0.0, -1.0, -5.911e-08, 0.0, -1.0, -5.911e-08, 0.0, -1.0, -5.911e-08, 0.0, -1.0, -5.911e-08, 0.0, -1.0, -5.911e-08, 0.0, 1.0, 2.235e-09, 0.0, 1.0, 2.235e-09, 0.0, 1.0, 2.235e-09, 0.0, 1.0, 2.235e-09, 0.0, 1.0, -7.947e-08, -0.004506, 1.0, -7.947e-08, -0.004506, 1.0, -7.947e-08, -0.004506, 1.0, -7.947e-08, -0.004506, 0.0, 0.0, -1.0, 0.0, 0.0, -1.0, 0.0, 0.0, -1.0, 0.0, 0.0, -1.0, 0.0, 0.0, -1.0, 0.0, 0.0, -1.0, 0.0, 0.0, -1.0, 0.0, 0.0, -1.0, 0.0, 0.0, -1.0, 0.0, 0.0, -1.0, 0.0, 0.0, -1.0, 0.0, 0.0, -1.0, 0.0, 0.0, -1.0, 0.0, 0.0, -1.0, 0.0, 0.0, -1.0, 0.0, 0.0, -1.0, 0.0, 0.0, -1.0, 0.0, 0.0, -1.0, 0.0, 0.0, -1.0, 0.0, 0.0, -1.0, 0.0, 0.0, -1.0, 0.0, 0.0, -1.0, 0.0, 0.0, -1.0, 0.0, 0.0, -1.0, 0.0, 0.0, -1.0, 0.0, 0.0, -1.0, 0.0, 0.0, -1.0, 0.0, 0.0, -1.0, 0.0, 0.0, -1.0, 0.0, 0.0, -1.0, 0.0, 0.0, -1.0, 0.0, 0.0, -1.0, 0.0, 0.0, -1.0, 0.0, 0.0, -1.0, 0.0, 0.0, -1.0, 0.0, 0.0, -1.0, -1.0, -5.677e-09, 0.0, -1.0, -5.677e-09, 0.0, -1.0, -5.677e-09, 0.0, -1.0, -5.677e-09, 0.0, 0.0, -1.0, 1.78e-07, 0.0, -1.0, 1.78e-07, 0.0, -1.0, 1.78e-07, 0.0, -1.0, 1.78e-07, 0.0, -1.0, 1.747e-07, 0.0, -1.0, 1.747e-07, 0.0, -1.0, 1.747e-07, 0.0, -1.0, 1.747e-07, 0.0, -1.0, 1.584e-07, 0.0, -1.0, 1.584e-07, 0.0, -1.0, 1.584e-07, 0.0, -1.0, 1.584e-07, 0.0, -1.0, 1.676e-07, 0.0, -1.0, 1.676e-07, 0.0, -1.0, 1.676e-07, 0.0, -1.0, 1.676e-07, 0.0, -1.0, 1.784e-07, 0.0, -1.0, 1.784e-07, 0.0, -1.0, 1.784e-07, 0.0, -1.0, 1.784e-07, 0.0, -1.0, 1.895e-07, 0.0, -1.0, 1.895e-07, 0.0, -1.0, 1.895e-07, 0.0, -1.0, 1.895e-07, 0.0, -1.0, 1.7e-07, 0.0, -1.0, 1.7e-07, 0.0, -1.0, 1.7e-07, 0.0, -1.0, 1.7e-07, 0.0, -1.0, 1.822e-07, 0.0, -1.0, 1.822e-07, 0.0, -1.0, 1.822e-07, 0.0, -1.0, 1.822e-07, 0.0, -1.0, 1.974e-07, 0.0, -1.0, 1.974e-07, 0.0, -1.0, 1.974e-07, 0.0, -1.0, 1.974e-07, 0.0, -1.0, 2.151e-07, 0.0, -1.0, 2.151e-07, 0.0, -1.0, 2.151e-07, 0.0, -1.0, 2.151e-07, 0.0, 0.0, -1.0, 0.0, 0.0, -1.0, 0.0, 0.0, -1.0, 0.0, 0.0, -1.0, 0.0, -1.122e-07, -1.0, 0.0, -1.122e-07, -1.0, 0.0, -1.122e-07, -1.0, 0.0, -1.122e-07, -1.0])] * 3)])
me_cube_002 = bpy.data.meshes.new('Cube.002')
me_cube_002.from_pydata([(-1.134, -5.443, 0.6407), (-1.831, -5.402, 1.144), (-1.12, 5.397, 0.6376), (-1.817, 5.438, 1.141), (17.22, -5.537, 0.186), (16.73, -5.59, 0.7114), (17.23, 5.304, 0.1859), (16.74, 5.252, 0.7116), (-3.363, 5.449, 0.01886), (-3.378, -5.391, 0.02195), (-4.101, -5.348, 0.5175), (-4.086, 5.491, 0.5144), (-4.829, 5.484, -0.4076), (-4.844, -5.356, -0.4045), (-6.268, -5.258, -0.1224), (-6.254, 5.582, -0.1255), (-1.741, 5.353, -1.091), (-1.756, -5.487, -1.088), (-3.208, 5.388, -1.518), (-3.223, -5.452, -1.515), (-1.741, 5.353, -1.091), (-1.756, -5.487, -1.088), (-3.208, 5.388, -1.518), (-3.223, -5.452, -1.515), (18.62, 5.268, 0.447), (18.6, -5.573, 0.4484), (18.03, -5.557, 0.2926), (17.26, -5.594, 0.7877), (17.84, 5.231, 0.949), (17.82, -5.61, 0.95), (17.03, -5.59, 0.7376), (17.73, -5.549, 0.2326), (18.05, 5.284, 0.2912), (17.28, 5.247, 0.7866), (17.74, 5.292, 0.2315), (17.04, 5.251, 0.7367), (18.19, 4.979, 0.6619), (19.05, 4.938, 0.096), (19.03, -5.902, 0.09896), (18.17, -5.861, 0.6653), (18.19, 4.979, 0.6619), (19.05, 4.938, 0.096), (19.03, -5.902, 0.09896), (18.17, -5.861, 0.6653), (20.28, -5.623, 0.969), (20.29, 5.218, 0.9676), (20.12, 5.229, 1.655), (20.11, -5.612, 1.656), (17.82, -5.61, 0.95), (18.6, -5.573, 0.4484), (19.5, -5.66, 1.471), (20.28, -5.623, 0.969), (17.82, -7.173, 0.9481), (18.6, -6.308, 0.4512), (19.5, -7.238, 1.47), (20.27, -6.373, 0.9728), (17.87, -10.2, 0.9135), (18.6, -7.844, 0.4478), (19.54, -10.3, 1.437), (20.28, -7.941, 0.971), (18.0, -13.05, 0.8289), (18.68, -9.786, 0.3985), (19.67, -13.17, 1.353), (20.35, -9.907, 0.9225), (18.06, -13.97, 0.7891), (18.74, -10.7, 0.3599), (19.73, -14.09, 1.313), (20.41, -10.82, 0.8839), (24.06, -71.6, -3.152), (23.5, -74.86, -2.802), (25.18, -74.98, -2.279), (25.74, -71.72, -2.629), (20.19, -5.622, -0.5696), (20.2, 5.218, -0.571), (21.86, -5.672, -0.0489), (21.88, 5.169, -0.05029), (25.74, -71.72, -2.629), (24.06, -71.6, -3.152), (25.18, -74.98, -2.279), (23.5, -74.86, -2.802), (26.99, -88.46, -3.458), (25.31, -88.37, -3.981), (26.35, -90.2, -3.053), (24.68, -90.12, -3.575), (27.11, -92.28, -3.541), (25.43, -92.22, -4.063), (26.44, -92.53, -3.115), (24.77, -92.47, -3.637), (27.11, -92.28, -3.541), (25.43, -92.22, -4.063), (26.44, -92.53, -3.115), (24.77, -92.47, -3.637), (27.12, -96.04, -3.554), (25.45, -95.99, -4.075), (26.46, -95.98, -3.127), (24.78, -95.94, -3.649), (27.1, -107.0, -3.549), (25.43, -107.0, -4.07), (26.44, -108.8, -3.121), (24.77, -108.8, -3.642), (27.12, -96.04, -3.554), (25.45, -95.99, -4.075), (27.1, -107.0, -3.549), (25.43, -107.0, -4.07), (29.08, -96.19, -4.804), (27.4, -96.14, -5.325), (29.06, -107.2, -4.8), (27.38, -107.1, -5.321), (28.37, 4.504, 3.415), (28.35, -6.337, 3.416), (27.59, 4.467, 3.917), (27.57, -6.375, 3.918), (30.03, -6.387, 3.937), (30.04, 4.454, 3.935), (29.26, 4.417, 4.437), (29.25, -6.425, 4.438), (27.57, -6.375, 3.918), (28.35, -6.337, 3.416), (29.25, -6.425, 4.438), (30.03, -6.387, 3.937), (27.57, -7.937, 3.916), (28.35, -7.072, 3.419), (29.25, -8.002, 4.437), (30.02, -7.137, 3.94), (27.62, -10.97, 3.881), (28.35, -8.608, 3.415), (29.29, -11.06, 4.405), (30.02, -8.705, 3.939), (27.74, -13.82, 3.797), (28.43, -10.55, 3.366), (29.41, -13.94, 4.321), (30.1, -10.67, 3.89), (27.8, -14.73, 3.757), (28.48, -11.46, 3.328), (29.48, -14.85, 4.281), (30.16, -11.58, 3.852), (33.81, -72.36, -0.1847), (33.25, -75.62, 0.1656), (34.92, -75.75, 0.689), (35.48, -72.48, 0.3385), (29.93, -6.387, 2.398), (29.95, 4.454, 2.397), (31.61, -6.437, 2.919), (31.62, 4.404, 2.917), (35.48, -72.48, 0.3385), (33.81, -72.36, -0.1847), (34.92, -75.75, 0.689), (33.25, -75.62, 0.1656), (36.74, -89.22, -0.4905), (35.06, -89.14, -1.013), (36.1, -90.96, -0.08495), (34.42, -90.88, -0.6077), (36.86, -93.04, -0.5735), (35.18, -92.99, -1.095), (36.19, -93.29, -0.1477), (34.52, -93.24, -0.6692), (36.86, -93.04, -0.5735), (35.18, -92.99, -1.095), (36.19, -93.29, -0.1477), (34.52, -93.24, -0.6692), (36.87, -96.8, -0.5862), (35.2, -96.75, -1.107), (36.21, -96.75, -0.1598), (34.53, -96.7, -0.681), (36.85, -107.8, -0.5817), (35.18, -107.7, -1.103), (36.19, -109.6, -0.1536), (34.51, -109.5, -0.6748), (36.87, -96.8, -0.5862), (35.2, -96.75, -1.107), (36.85, -107.8, -0.5817), (35.18, -107.7, -1.103), (38.82, -96.95, -1.837), (37.15, -96.91, -2.358), (38.8, -107.9, -1.832), (37.13, -107.9, -2.353), (-1.234, 62.26, 0.5894), (-1.931, 62.22, 1.093), (-1.22, 51.42, 0.5864), (-1.916, 51.38, 1.09), (17.12, 62.36, 0.1347), (16.63, 62.41, 0.6602), (17.13, 51.52, 0.1346), (16.64, 51.57, 0.6603), (-3.462, 51.37, -0.03239), (-3.477, 62.21, -0.0293), (-4.201, 62.17, 0.4663), (-4.186, 51.33, 0.4632), (-4.929, 51.34, -0.4589), (-4.944, 62.18, -0.4558), (-6.368, 62.08, -0.1737), (-6.353, 51.24, -0.1768), (-1.841, 51.47, -1.143), (-1.856, 62.31, -1.14), (-3.307, 51.43, -1.569), (-3.322, 62.27, -1.566), (-1.841, 51.47, -1.143), (-1.856, 62.31, -1.14), (-3.307, 51.43, -1.569), (-3.322, 62.27, -1.566), (18.52, 51.55, 0.3957), (18.5, 62.39, 0.3971), (17.93, 62.38, 0.2414), (17.16, 62.41, 0.7365), (17.74, 51.59, 0.8978), (17.72, 62.43, 0.8988), (16.93, 62.41, 0.6863), (17.63, 62.37, 0.1814), (17.95, 51.54, 0.24), (17.18, 51.57, 0.7354), (17.64, 51.53, 0.1802), (16.94, 51.57, 0.6855), (18.09, 51.84, 0.6106), (18.95, 51.88, 0.04475), (18.93, 62.72, 0.04771), (18.07, 62.68, 0.6141), (18.09, 51.84, 0.6106), (18.95, 51.88, 0.04475), (18.93, 62.72, 0.04771), (18.07, 62.68, 0.6141), (20.18, 62.44, 0.9178), (20.19, 51.6, 0.9164), (19.94, 51.68, 1.577), (19.92, 62.52, 1.578), (17.72, 62.43, 0.8988), (18.5, 62.39, 0.3971), (19.4, 62.48, 1.419), (20.18, 62.44, 0.9178), (17.72, 63.99, 0.8968), (18.5, 63.13, 0.3999), (19.4, 64.06, 1.419), (20.17, 63.19, 0.9216), (17.77, 67.02, 0.8623), (18.5, 64.66, 0.3965), (19.44, 67.12, 1.386), (20.18, 64.76, 0.9197), (17.9, 69.87, 0.7777), (18.58, 66.61, 0.3473), (19.57, 69.99, 1.302), (20.25, 66.73, 0.8713), (17.96, 70.79, 0.7379), (18.64, 67.52, 0.3086), (19.63, 70.91, 1.262), (20.31, 67.64, 0.8327), (23.96, 128.4, -3.204), (23.4, 131.7, -2.853), (25.08, 131.8, -2.33), (25.64, 128.5, -2.68), (20.09, 62.44, -0.6208), (20.1, 51.6, -0.6222), (21.76, 62.49, -0.1002), (21.78, 51.65, -0.1015), (25.64, 128.5, -2.68), (23.96, 128.4, -3.204), (25.08, 131.8, -2.33), (23.4, 131.7, -2.853), (26.89, 145.3, -3.509), (25.22, 145.2, -4.032), (26.25, 147.0, -3.104), (24.58, 146.9, -3.627), (27.01, 149.1, -3.592), (25.33, 149.0, -4.114), (26.34, 149.3, -3.167), (24.67, 149.3, -3.688), (27.01, 149.1, -3.592), (25.33, 149.0, -4.114), (26.34, 149.3, -3.167), (24.67, 149.3, -3.688), (27.02, 152.9, -3.605), (25.35, 152.8, -4.126), (26.36, 152.8, -3.179), (24.68, 152.8, -3.7), (27.0, 163.8, -3.601), (25.33, 163.8, -4.122), (26.34, 166.2, -3.176), (24.66, 166.2, -3.698), (27.02, 152.9, -3.605), (25.35, 152.8, -4.126), (27.0, 163.8, -3.601), (25.33, 163.8, -4.122), (28.98, 153.0, -4.856), (27.3, 153.0, -5.377), (28.96, 164.0, -4.851), (27.28, 163.9, -5.372), (28.27, 52.32, 3.363), (28.25, 63.16, 3.365), (27.49, 52.35, 3.865), (27.47, 63.2, 3.866), (29.93, 63.21, 3.885), (29.94, 52.37, 3.884), (29.16, 52.4, 4.386), (29.15, 63.24, 4.387), (27.47, 63.2, 3.866), (28.25, 63.16, 3.365), (29.15, 63.24, 4.387), (29.93, 63.21, 3.885), (27.47, 64.76, 3.864), (28.25, 63.89, 3.368), (29.15, 64.82, 4.386), (29.92, 63.96, 3.889), (27.52, 67.79, 3.83), (28.25, 65.43, 3.364), (29.19, 67.88, 4.353), (29.92, 65.53, 3.887), (27.64, 70.64, 3.745), (28.33, 67.37, 3.315), (29.32, 70.76, 4.27), (30.0, 67.49, 3.839), (27.7, 71.55, 3.706), (28.38, 68.28, 3.276), (29.38, 71.67, 4.23), (30.06, 68.41, 3.8), (33.71, 129.2, -0.2359), (33.15, 132.4, 0.1143), (34.82, 132.6, 0.6377), (35.38, 129.3, 0.2872), (29.83, 63.21, 2.347), (29.85, 52.37, 2.345), (31.51, 63.26, 2.867), (31.52, 52.42, 2.866), (35.38, 129.3, 0.2872), (33.71, 129.2, -0.2359), (34.82, 132.6, 0.6377), (33.15, 132.4, 0.1143), (36.64, 146.0, -0.5418), (34.96, 146.0, -1.064), (36.0, 147.8, -0.1362), (34.32, 147.7, -0.659), (36.76, 149.9, -0.6248), (35.08, 149.8, -1.146), (36.09, 150.1, -0.1989), (34.42, 150.1, -0.7205), (36.76, 149.9, -0.6248), (35.08, 149.8, -1.146), (36.09, 150.1, -0.1989), (34.42, 150.1, -0.7205), (36.77, 153.6, -0.6375), (35.1, 153.6, -1.159), (36.11, 153.6, -0.211), (34.43, 153.5, -0.7323), (36.75, 164.6, -0.6329), (35.08, 164.5, -1.154), (36.08, 166.8, -0.2085), (34.41, 166.8, -0.7298), (36.77, 153.6, -0.6375), (35.1, 153.6, -1.159), (36.75, 164.6, -0.6329), (35.08, 164.5, -1.154), (38.72, 153.8, -1.888), (37.05, 153.7, -2.409), (38.7, 164.7, -1.883), (37.03, 164.7, -2.404)], [(36, 40), (41, 37), (38, 42), (43, 39), (212, 216), (217, 213), (214, 218), (219, 215)], [(3, 11, 8, 2), (2, 6, 7, 3), (4, 31, 34, 6), (4, 0, 1, 5), (2, 0, 4, 6), (7, 5, 1, 3), (10, 14, 15, 11), (0, 9, 10, 1), (1, 10, 11, 3), (2, 8, 9, 0), (13, 12, 15, 14), (13, 19, 18, 12), (11, 15, 12, 8), (9, 13, 14, 10), (18, 22, 20, 16), (12, 18, 16, 8), (8, 16, 17, 9), (9, 17, 19, 13), (20, 22, 23, 21), (19, 23, 22, 18), (17, 21, 23, 19), (16, 20, 21, 17), (26, 25, 24, 32), (34, 32, 33, 35), (25, 72, 73, 24), (35, 33, 27, 30), (31, 26, 32, 34), (33, 28, 29, 27), (5, 30, 31, 4), (30, 27, 26, 31), (7, 35, 30, 5), (6, 34, 35, 7), (27, 29, 25, 26), (32, 24, 28, 33), (45, 44, 47, 46), (24, 45, 46, 28), (28, 46, 47, 29), (47, 50, 48, 29), (49, 53, 55, 51), (25, 49, 51, 44), (44, 51, 50, 47), (29, 48, 49, 25), (53, 57, 59, 55), (48, 52, 53, 49), (50, 54, 52, 48), (51, 55, 54, 50), (58, 62, 60, 56), (52, 56, 57, 53), (54, 58, 56, 52), (55, 59, 58, 54), (61, 65, 67, 63), (59, 63, 62, 58), (57, 61, 63, 59), (56, 60, 61, 57), (60, 64, 65, 61), (62, 66, 64, 60), (63, 67, 66, 62), (70, 78, 79, 69), (65, 68, 71, 67), (67, 71, 70, 66), (66, 70, 69, 64), (64, 69, 68, 65), (72, 74, 75, 73), (44, 74, 72, 25), (24, 73, 75, 45), (45, 75, 74, 44), (79, 83, 81, 77), (68, 77, 76, 71), (69, 79, 77, 68), (71, 76, 78, 70), (82, 86, 87, 83), (76, 80, 82, 78), (78, 82, 83, 79), (77, 81, 80, 76), (85, 89, 88, 84), (81, 85, 84, 80), (83, 87, 85, 81), (80, 84, 86, 82), (91, 95, 93, 89), (87, 91, 89, 85), (84, 88, 90, 86), (86, 90, 91, 87), (94, 98, 99, 95), (88, 92, 94, 90), (90, 94, 95, 91), (89, 93, 92, 88), (96, 97, 99, 98), (97, 103, 101, 93), (95, 99, 97, 93), (92, 96, 98, 94), (102, 106, 107, 103), (93, 101, 100, 92), (92, 100, 102, 96), (96, 102, 103, 97), (105, 107, 106, 104), (100, 104, 106, 102), (101, 105, 104, 100), (103, 107, 105, 101), (109, 140, 141, 108), (113, 112, 115, 114), (110, 114, 115, 111), (116, 120, 121, 117), (118, 122, 120, 116), (119, 123, 122, 118), (126, 130, 128, 124), (120, 124, 125, 121), (122, 126, 124, 120), (123, 127, 126, 122), (127, 131, 130, 126), (124, 128, 129, 125), (128, 132, 133, 129), (130, 134, 132, 128), (131, 135, 134, 130), (135, 139, 138, 134), (134, 138, 137, 132), (132, 137, 136, 133), (112, 142, 140, 109), (109, 108, 110, 111), (113, 143, 142, 112), (147, 151, 149, 145), (150, 154, 155, 151), (144, 148, 150, 146), (146, 150, 151, 147), (145, 149, 148, 144), (149, 153, 152, 148), (151, 155, 153, 149), (148, 152, 154, 150), (159, 163, 161, 157), (162, 166, 167, 163), (156, 160, 162, 158), (158, 162, 163, 159), (157, 161, 160, 156), (164, 165, 167, 166), (163, 167, 165, 161), (160, 164, 166, 162), (170, 174, 175, 171), (168, 172, 174, 170), (169, 173, 172, 168), (171, 175, 173, 169), (179, 178, 184, 187), (178, 179, 183, 182), (180, 182, 210, 207), (180, 181, 177, 176), (178, 182, 180, 176), (183, 179, 177, 181), (186, 187, 191, 190), (176, 177, 186, 185), (177, 179, 187, 186), (178, 176, 185, 184), (189, 190, 191, 188), (189, 188, 194, 195), (187, 184, 188, 191), (185, 186, 190, 189), (194, 192, 196, 198), (188, 184, 192, 194), (184, 185, 193, 192), (185, 189, 195, 193), (196, 197, 199, 198), (195, 194, 198, 199), (193, 195, 199, 197), (192, 193, 197, 196), (202, 208, 200, 201), (210, 211, 209, 208), (201, 200, 249, 248), (211, 206, 203, 209), (207, 210, 208, 202), (209, 203, 205, 204), (181, 180, 207, 206), (206, 207, 202, 203), (183, 181, 206, 211), (182, 183, 211, 210), (203, 202, 201, 205), (208, 209, 204, 200), (221, 222, 223, 220), (200, 204, 222, 221), (204, 205, 223, 222), (223, 205, 224, 226), (225, 227, 231, 229), (201, 220, 227, 225), (220, 223, 226, 227), (205, 201, 225, 224), (229, 231, 235, 233), (224, 225, 229, 228), (226, 224, 228, 230), (227, 226, 230, 231), (234, 232, 236, 238), (228, 229, 233, 232), (230, 228, 232, 234), (231, 230, 234, 235), (237, 239, 243, 241), (235, 234, 238, 239), (233, 235, 239, 237), (232, 233, 237, 236), (236, 237, 241, 240), (238, 236, 240, 242), (239, 238, 242, 243), (246, 245, 255, 254), (241, 243, 247, 244), (243, 242, 246, 247), (242, 240, 245, 246), (240, 241, 244, 245), (248, 249, 251, 250), (220, 201, 248, 250), (200, 221, 251, 249), (221, 220, 250, 251), (255, 253, 257, 259), (244, 247, 252, 253), (245, 244, 253, 255), (247, 246, 254, 252), (258, 259, 263, 262), (252, 254, 258, 256), (254, 255, 259, 258), (253, 252, 256, 257), (261, 260, 264, 265), (257, 256, 260, 261), (259, 257, 261, 263), (256, 258, 262, 260), (267, 265, 269, 271), (263, 261, 265, 267), (260, 262, 266, 264), (262, 263, 267, 266), (270, 271, 275, 274), (264, 266, 270, 268), (266, 267, 271, 270), (265, 264, 268, 269), (272, 274, 275, 273), (273, 269, 277, 279), (271, 269, 273, 275), (268, 270, 274, 272), (278, 279, 283, 282), (269, 268, 276, 277), (268, 272, 278, 276), (272, 273, 279, 278), (281, 280, 282, 283), (276, 278, 282, 280), (277, 276, 280, 281), (279, 277, 281, 283), (285, 284, 317, 316), (289, 290, 291, 288), (286, 287, 291, 290), (292, 293, 297, 296), (294, 292, 296, 298), (295, 294, 298, 299), (302, 300, 304, 306), (296, 297, 301, 300), (298, 296, 300, 302), (299, 298, 302, 303), (303, 302, 306, 307), (300, 301, 305, 304), (304, 305, 309, 308), (306, 304, 308, 310), (307, 306, 310, 311), (311, 310, 314, 315), (310, 308, 313, 314), (308, 309, 312, 313), (288, 285, 316, 318), (285, 287, 286, 284), (289, 288, 318, 319), (323, 321, 325, 327), (326, 327, 331, 330), (320, 322, 326, 324), (322, 323, 327, 326), (321, 320, 324, 325), (325, 324, 328, 329), (327, 325, 329, 331), (324, 326, 330, 328), (335, 333, 337, 339), (338, 339, 343, 342), (332, 334, 338, 336), (334, 335, 339, 338), (333, 332, 336, 337), (340, 342, 343, 341), (339, 337, 341, 343), (336, 338, 342, 340), (346, 347, 351, 350), (344, 346, 350, 348), (345, 344, 348, 349), (347, 345, 349, 351), (108, 141, 317, 284, 286, 110), (113, 114, 290, 289, 319, 143), (114, 110, 286, 290), (135, 133, 136, 139), (131, 129, 133, 135), (127, 125, 129, 131), (123, 121, 125, 127), (119, 117, 121, 123), (315, 312, 309, 311), (307, 311, 309, 305), (303, 307, 305, 301), (299, 303, 301, 297), (295, 299, 297, 293)])
_uv = me_cube_002.uv_layers.new(name='UVMap')
_uv.uv.foreach_set('vector', [0.3821, 0.9163, 0.3908, 0.9488, 0.398, 0.9385, 0.3894, 0.9064, 0.3894, 0.9064, 0.398, 0.6437, 0.3904, 0.6505, 0.3821, 0.9163, 0.4676, 0.331, 0.4677, 0.3239, 0.3127, 0.3248, 0.3126, 0.3319, 0.08908, 0.8376, 0.08049, 0.5748, 0.07321, 0.5649, 0.08151, 0.8307, 0.313, 0.5931, 0.468, 0.5923, 0.4676, 0.331, 0.3126, 0.3319, 0.0007532, 0.326, 0.1557, 0.3278, 0.1563, 0.06286, 0.001323, 0.06116, 0.1559, 0.03153, 0.155, 0.001688, 0.0, 0.0, 0.0009345, 0.02984, 0.08049, 0.5748, 0.08908, 0.5426, 0.08191, 0.5323, 0.07321, 0.5649, 0.1563, 0.06286, 0.1559, 0.03153, 0.0009345, 0.02984, 0.001323, 0.06116, 0.313, 0.5931, 0.3125, 0.6237, 0.4674, 0.6229, 0.468, 0.5923, 0.07, 0.531, 0.07, 0.3757, 0.04927, 0.3743, 0.04927, 0.5296, 0.07, 0.531, 0.09514, 0.5323, 0.09514, 0.3771, 0.07, 0.3757, 0.07321, 0.8976, 0.09442, 0.922, 0.08962, 0.9017, 0.07535, 0.8852, 0.363, 0.8944, 0.3773, 0.8779, 0.3821, 0.8576, 0.3609, 0.882, 0.3107, 0.3935, 0.3107, 0.3935, 0.3107, 0.3734, 0.3107, 0.3734, 0.08962, 0.9017, 0.09442, 0.874, 0.08015, 0.8575, 0.07535, 0.8852, 0.4534, 0.7829, 0.4278, 0.7843, 0.4278, 0.9395, 0.4534, 0.9382, 0.363, 0.8944, 0.3678, 0.9221, 0.3821, 0.9056, 0.3773, 0.8779, 0.9894, 0.3121, 0.9694, 0.3117, 0.9694, 0.4669, 0.9894, 0.4674, 0.468, 0.4671, 0.468, 0.4671, 0.468, 0.3119, 0.468, 0.3119, 0.3107, 0.3734, 0.3107, 0.3734, 0.3107, 0.3935, 0.3107, 0.3935, 0.4278, 0.7843, 0.4278, 0.7843, 0.4278, 0.9395, 0.4278, 0.9395, 0.4678, 0.3196, 0.468, 0.3119, 0.313, 0.3127, 0.3128, 0.3205, 0.3974, 0.6363, 0.3966, 0.6319, 0.3894, 0.6428, 0.3901, 0.6462, 0.1191, 0.7885, 0.09468, 0.7878, 0.09468, 0.943, 0.1191, 0.9437, 0.0007069, 0.3303, 0.0007257, 0.3335, 0.1557, 0.3352, 0.1557, 0.332, 0.4677, 0.3239, 0.4678, 0.3196, 0.3128, 0.3205, 0.3127, 0.3248, 0.0007257, 0.3335, 0.0008613, 0.3412, 0.1559, 0.3429, 0.1557, 0.3352, 0.08151, 0.8307, 0.08117, 0.8349, 0.08847, 0.8448, 0.08908, 0.8376, 0.08117, 0.8349, 0.08048, 0.8383, 0.08765, 0.8493, 0.08847, 0.8448, 0.0007532, 0.326, 0.0007069, 0.3303, 0.1557, 0.332, 0.1557, 0.3278, 0.398, 0.6437, 0.3974, 0.6363, 0.3901, 0.6462, 0.3904, 0.6505, 0.08048, 0.8383, 0.07823, 0.8463, 0.08548, 0.8575, 0.08765, 0.8493, 0.3966, 0.6319, 0.3944, 0.6237, 0.3871, 0.6348, 0.3894, 0.6428, 0.4678, 0.779, 0.4678, 0.6237, 0.4581, 0.6238, 0.4581, 0.7791, 0.3068, 0.9008, 0.2876, 0.8847, 0.2807, 0.8921, 0.3068, 0.9141, 0.0008613, 0.3412, 0.0005152, 0.3727, 0.1555, 0.3743, 0.1559, 0.3429, 0.1555, 0.3743, 0.1563, 0.366, 0.1559, 0.3429, 0.1559, 0.3429, 0.6913, 0.0, 0.6903, 0.01048, 0.7128, 0.01342, 0.7139, 0.002726, 0.0, 0.0, 0.0, 0.0, 0.0, 0.0, 0.0, 0.0, 0.2824, 0.6852, 0.2824, 0.6852, 0.2824, 0.6719, 0.2754, 0.6778, 0.0, 0.0, 0.0, 0.0, 0.0, 0.0, 0.0, 0.0, 0.6903, 0.01048, 0.6884, 0.0324, 0.7109, 0.0358, 0.7128, 0.01342, 0.8936, 0.0, 0.8917, 0.02229, 0.9047, 0.01102, 0.9057, 0.0005392, 0.6301, 0.9966, 0.6281, 0.9741, 0.6053, 0.977, 0.6073, 0.9993, 0.8294, 0.9962, 0.8284, 0.9855, 0.8155, 0.9742, 0.8175, 0.9967, 0.625, 0.9303, 0.6233, 0.8891, 0.6007, 0.8929, 0.6023, 0.9337, 0.8917, 0.02229, 0.8886, 0.06556, 0.9028, 0.03294, 0.9047, 0.01102, 0.6281, 0.9741, 0.625, 0.9303, 0.6023, 0.9337, 0.6053, 0.977, 0.8284, 0.9855, 0.8264, 0.9631, 0.8123, 0.9305, 0.8155, 0.9742, 0.6871, 0.06021, 0.6868, 0.07332, 0.7092, 0.07705, 0.7095, 0.06394, 0.8264, 0.9631, 0.8251, 0.935, 0.8106, 0.8893, 0.8123, 0.9305, 0.6884, 0.0324, 0.6871, 0.06021, 0.7095, 0.06394, 0.7109, 0.0358, 0.8886, 0.06556, 0.8869, 0.1064, 0.9015, 0.06075, 0.9028, 0.03294, 0.8869, 0.1064, 0.8866, 0.1195, 0.9012, 0.07386, 0.9015, 0.06075, 0.6233, 0.8891, 0.6231, 0.876, 0.6005, 0.8798, 0.6007, 0.8929, 0.8251, 0.935, 0.8248, 0.9219, 0.8104, 0.8762, 0.8106, 0.8893, 0.0, 0.0, 0.0, 0.0, 0.0, 0.0, 0.0, 0.0, 0.6868, 0.07332, 0.6914, 0.9494, 0.7139, 0.9531, 0.7092, 0.07705, 0.8248, 0.9219, 0.8294, 0.04579, 0.8169, 0.0, 0.8104, 0.8762, 0.6231, 0.876, 0.6301, 0.0, 0.6074, 0.003729, 0.6005, 0.8798, 0.8866, 0.1195, 0.893, 0.9957, 0.9057, 0.9499, 0.9012, 0.07386, 0.9694, 0.1553, 0.9922, 0.1559, 0.9922, 0.0006768, 0.9694, 0.0, 0.9665, 0.9623, 0.9665, 0.9893, 0.9857, 0.9731, 0.9857, 0.9462, 0.3068, 0.9008, 0.3068, 0.8739, 0.2876, 0.8577, 0.2876, 0.8847, 0.2165, 0.7887, 0.1923, 0.7894, 0.1923, 0.9447, 0.2165, 0.944, 0.9567, 0.8509, 0.9555, 0.6316, 0.9438, 0.6558, 0.9445, 0.8968, 0.0, 0.0, 0.0, 0.0, 0.0, 0.0, 0.0, 0.0, 0.0, 0.0, 0.0, 0.0, 0.0, 0.0, 0.0, 0.0, 0.0, 0.0, 0.0, 0.0, 0.0, 0.0, 0.0, 0.0, 0.04927, 0.7545, 0.05037, 0.7878, 0.07321, 0.7853, 0.07205, 0.7515, 0.03049, 0.6729, 0.0298, 0.9134, 0.04142, 0.9376, 0.04255, 0.7188, 0.05049, 0.5358, 0.04927, 0.7545, 0.07205, 0.7515, 0.07321, 0.5323, 0.2946, 0.6719, 0.2925, 0.4309, 0.27, 0.4281, 0.2721, 0.6686, 0.0, 0.0, 0.0, 0.0, 0.0, 0.0, 0.0, 0.0, 0.2925, 0.4309, 0.2946, 0.3758, 0.272, 0.3734, 0.27, 0.4281, 0.9555, 0.6316, 0.9567, 0.5979, 0.9462, 0.6006, 0.9438, 0.6558, 0.0298, 0.9134, 0.03216, 0.9681, 0.04255, 0.9709, 0.04142, 0.9376, 0.146, 0.923, 0.146, 0.9726, 0.1563, 0.9734, 0.1563, 0.9194, 0.0, 0.0, 0.0, 0.0, 0.0, 0.0, 0.0, 0.0, 0.0, 0.0, 0.0, 0.0, 0.0, 0.0, 0.0, 0.0, 0.0, 0.0, 0.0, 0.0, 0.0, 0.0, 0.0, 0.0, 0.3357, 0.674, 0.3359, 0.858, 0.3589, 0.8573, 0.3587, 0.6733, 0.9959, 1.0, 0.9959, 0.9462, 0.9857, 0.947, 0.9857, 0.9965, 0.3359, 0.6245, 0.3357, 0.674, 0.3587, 0.6733, 0.3589, 0.6237, 0.3034, 0.9688, 0.3034, 0.9149, 0.2807, 0.9141, 0.2807, 0.9679, 0.9438, 0.9872, 0.9652, 0.9796, 0.9652, 0.9515, 0.9438, 0.9592, 0.0, 0.0, 0.0, 0.0, 0.0, 0.0, 0.0, 0.0, 0.9898, 0.841, 0.9898, 0.6571, 0.9797, 0.6832, 0.9796, 0.8403, 0.9894, 0.1567, 0.9894, 0.3138, 0.9995, 0.3399, 0.9995, 0.1559, 0.9857, 0.93, 0.9857, 0.8968, 0.9665, 0.913, 0.9665, 0.9462, 0.0, 0.0, 0.0, 0.0, 0.0, 0.0, 0.0, 0.0, 0.0, 0.0, 0.0, 0.0, 0.0, 0.0, 0.0, 0.0, 0.0, 0.0, 0.0, 0.0, 0.0, 0.0, 0.0, 0.0, 0.2453, 0.8311, 0.2453, 0.9882, 0.268, 0.9888, 0.268, 0.8318, 0.4278, 0.7829, 0.398, 0.7851, 0.398, 0.9421, 0.4278, 0.94, 0.09241, 0.9714, 0.09241, 0.9382, 0.07321, 0.922, 0.07321, 0.9552, 0.4281, 0.6258, 0.398, 0.6237, 0.398, 0.7808, 0.4281, 0.7829, 0.4928, 0.0007543, 0.4684, 0.0, 0.468, 0.1553, 0.4924, 0.156, 0.529, 0.8422, 0.5292, 0.9974, 0.5411, 0.998, 0.541, 0.8427, 0.7909, 0.8418, 0.7679, 0.8425, 0.7683, 0.9978, 0.7913, 0.997, 0.9317, 0.0, 0.9298, 0.02229, 0.9428, 0.01102, 0.9438, 0.0005391, 0.6598, 0.9966, 0.6578, 0.9741, 0.635, 0.977, 0.637, 0.9993, 0.8104, 0.9962, 0.8093, 0.9855, 0.7964, 0.9742, 0.7985, 0.9967, 0.6547, 0.9303, 0.653, 0.8891, 0.6303, 0.8929, 0.632, 0.9337, 0.9298, 0.02229, 0.9267, 0.06556, 0.9409, 0.03294, 0.9428, 0.01102, 0.6578, 0.9741, 0.6547, 0.9303, 0.632, 0.9337, 0.635, 0.977, 0.8093, 0.9855, 0.8074, 0.9631, 0.7933, 0.9305, 0.7964, 0.9742, 0.8074, 0.9631, 0.806, 0.935, 0.7916, 0.8893, 0.7933, 0.9305, 0.9267, 0.06556, 0.925, 0.1064, 0.9396, 0.06075, 0.9409, 0.03294, 0.925, 0.1064, 0.9247, 0.1195, 0.9393, 0.07386, 0.9396, 0.06075, 0.653, 0.8891, 0.6528, 0.876, 0.6301, 0.8798, 0.6303, 0.8929, 0.806, 0.935, 0.8057, 0.9219, 0.7913, 0.8762, 0.7916, 0.8893, 0.8057, 0.9219, 0.8104, 0.04579, 0.7978, 0.0, 0.7913, 0.8762, 0.6528, 0.876, 0.6598, 0.0, 0.6371, 0.003729, 0.6301, 0.8798, 0.9247, 0.1195, 0.9311, 0.9957, 0.9438, 0.9499, 0.9393, 0.07386, 0.2115, 0.9716, 0.2115, 0.9447, 0.1923, 0.9608, 0.1923, 0.9878, 0.4928, 0.0007543, 0.4924, 0.156, 0.5044, 0.1555, 0.5048, 0.0002345, 0.529, 0.8422, 0.5048, 0.8429, 0.505, 0.9981, 0.5292, 0.9974, 0.9567, 0.5519, 0.9555, 0.3327, 0.9438, 0.3568, 0.9445, 0.5979, 0.1925, 0.7554, 0.1936, 0.7887, 0.2165, 0.7862, 0.2153, 0.7524, 0.9574, 0.5979, 0.9567, 0.8383, 0.9683, 0.8625, 0.9694, 0.6438, 0.1937, 0.5367, 0.1925, 0.7554, 0.2153, 0.7524, 0.2165, 0.5332, 0.27, 0.6719, 0.2679, 0.4309, 0.2453, 0.4281, 0.2475, 0.6686, 0.2679, 0.4309, 0.27, 0.3758, 0.2474, 0.3734, 0.2453, 0.4281, 0.9555, 0.3327, 0.9567, 0.2989, 0.9462, 0.3017, 0.9438, 0.3568, 0.9567, 0.8383, 0.959, 0.8931, 0.9694, 0.8958, 0.9683, 0.8625, 0.179, 0.8918, 0.179, 0.9414, 0.1893, 0.9422, 0.1893, 0.8882, 0.3589, 0.674, 0.3591, 0.8576, 0.3821, 0.8569, 0.3819, 0.6733, 0.9988, 0.9006, 0.9988, 0.8467, 0.9886, 0.8475, 0.9886, 0.8971, 0.3591, 0.6245, 0.3589, 0.674, 0.3819, 0.6733, 0.3821, 0.6237, 0.3584, 0.969, 0.3584, 0.9151, 0.3357, 0.9143, 0.3357, 0.9682, 0.7139, 0.9886, 0.7352, 0.9809, 0.7352, 0.9531, 0.7139, 0.9608, 0.9899, 0.651, 0.9899, 0.4674, 0.9798, 0.4932, 0.9797, 0.6503, 0.9898, 0.6578, 0.9899, 0.8149, 1.0, 0.8407, 1.0, 0.6571, 0.447, 0.9727, 0.447, 0.9395, 0.4278, 0.9557, 0.4278, 0.9889, 0.1861, 0.729, 0.1563, 0.7312, 0.1563, 0.8882, 0.1861, 0.8861, 0.3801, 0.9715, 0.3801, 0.9383, 0.3609, 0.9221, 0.3609, 0.9553, 0.4281, 0.7808, 0.4581, 0.7829, 0.4581, 0.6258, 0.4281, 0.6237, 0.1563, 0.4382, 0.1643, 0.4475, 0.1704, 0.4148, 0.1625, 0.405, 0.1643, 0.4475, 0.1563, 0.4382, 0.1844, 0.7026, 0.1925, 0.7089, 0.4676, 0.2927, 0.3126, 0.2918, 0.3127, 0.299, 0.4677, 0.2998, 0.3105, 0.3932, 0.3029, 0.4001, 0.2946, 0.6659, 0.3019, 0.656, 0.313, 0.03061, 0.3126, 0.2918, 0.4676, 0.2927, 0.468, 0.03145, 0.1565, 0.04735, 0.1575, 0.3122, 0.3125, 0.3103, 0.3115, 0.04535, 0.3121, 0.3416, 0.1572, 0.3435, 0.1563, 0.3734, 0.3113, 0.3714, 0.3019, 0.656, 0.2946, 0.6659, 0.3033, 0.6985, 0.3105, 0.6882, 0.3125, 0.3103, 0.1575, 0.3122, 0.1572, 0.3435, 0.3121, 0.3416, 0.313, 0.03061, 0.468, 0.03145, 0.4674, 0.000826, 0.3125, 0.0, 0.1159, 0.3757, 0.09514, 0.377, 0.09514, 0.5323, 0.1159, 0.5309, 0.1159, 0.3757, 0.1159, 0.5309, 0.141, 0.5296, 0.141, 0.3743, 0.1625, 0.405, 0.1704, 0.4148, 0.1748, 0.3934, 0.1691, 0.3734, 0.3146, 0.8914, 0.3125, 0.9038, 0.3337, 0.9282, 0.3289, 0.9079, 0.3107, 0.3935, 0.3107, 0.3734, 0.3107, 0.3734, 0.3107, 0.3935, 0.1748, 0.3934, 0.1704, 0.4148, 0.1882, 0.4366, 0.1925, 0.4152, 0.2165, 0.7757, 0.2165, 0.931, 0.2421, 0.9323, 0.2421, 0.7771, 0.3146, 0.8914, 0.3289, 0.9079, 0.3337, 0.8802, 0.3194, 0.8637, 0.9694, 0.1564, 0.9694, 0.3117, 0.9894, 0.3112, 0.9894, 0.1559, 0.468, 0.4671, 0.468, 0.3119, 0.468, 0.3119, 0.468, 0.4671, 0.3194, 0.8637, 0.3337, 0.8802, 0.3337, 0.8802, 0.3194, 0.8637, 0.2421, 0.7771, 0.2421, 0.9323, 0.2421, 0.9323, 0.2421, 0.7771, 0.4678, 0.3041, 0.3128, 0.3032, 0.313, 0.311, 0.468, 0.3119, 0.1925, 0.7162, 0.1844, 0.7069, 0.184, 0.7103, 0.192, 0.7207, 0.1191, 0.7884, 0.1191, 0.9437, 0.1435, 0.943, 0.1435, 0.7878, 0.1565, 0.04309, 0.3115, 0.04115, 0.3115, 0.03791, 0.1565, 0.03981, 0.4677, 0.2998, 0.3127, 0.299, 0.3128, 0.3032, 0.4678, 0.3041, 0.1565, 0.03981, 0.3115, 0.03791, 0.3116, 0.03019, 0.1566, 0.0321, 0.3029, 0.4001, 0.3105, 0.3932, 0.3099, 0.386, 0.3025, 0.3959, 0.3025, 0.3959, 0.3099, 0.386, 0.309, 0.3815, 0.3019, 0.3925, 0.1565, 0.04735, 0.3115, 0.04535, 0.3115, 0.04115, 0.1565, 0.04309, 0.1925, 0.7089, 0.1844, 0.7026, 0.1844, 0.7069, 0.1925, 0.7162, 0.3019, 0.3925, 0.309, 0.3815, 0.3069, 0.3734, 0.2996, 0.3845, 0.192, 0.7207, 0.184, 0.7103, 0.1824, 0.7185, 0.1904, 0.729, 0.278, 0.8311, 0.268, 0.8322, 0.268, 0.9875, 0.278, 0.9864, 0.3609, 0.8712, 0.3609, 0.858, 0.3357, 0.8791, 0.3416, 0.8874, 0.1566, 0.0321, 0.3116, 0.03019, 0.3125, 0.0, 0.1575, 0.001911, 0.3107, 0.4032, 0.3107, 0.3734, 0.3107, 0.3734, 0.3105, 0.3961, 0.7453, 0.9531, 0.7679, 0.9503, 0.7669, 0.9397, 0.7443, 0.9426, 0.0, 0.0, 0.0, 0.0, 0.0, 0.0, 0.0, 0.0, 0.095, 0.5323, 0.08908, 0.5406, 0.095, 0.5456, 0.095, 0.5323, 0.0, 0.0, 0.0, 0.0, 0.0, 0.0, 0.0, 0.0, 0.7443, 0.9426, 0.7669, 0.9397, 0.7649, 0.9173, 0.7425, 0.9207, 0.9127, 0.9957, 0.9247, 0.9951, 0.9237, 0.9846, 0.9107, 0.9734, 0.6005, 0.00271, 0.5776, 0.0, 0.5757, 0.02229, 0.5985, 0.02522, 0.8676, 0.0005277, 0.8556, 0.0, 0.8536, 0.02251, 0.8665, 0.01122, 0.5954, 0.06895, 0.5726, 0.06557, 0.571, 0.1064, 0.5937, 0.1101, 0.9107, 0.9734, 0.9237, 0.9846, 0.9218, 0.9627, 0.9076, 0.9301, 0.5985, 0.02522, 0.5757, 0.02229, 0.5726, 0.06557, 0.5954, 0.06895, 0.8665, 0.01122, 0.8536, 0.02251, 0.8505, 0.06624, 0.8646, 0.0336, 0.7411, 0.8929, 0.7635, 0.8891, 0.7633, 0.876, 0.7409, 0.8798, 0.8646, 0.0336, 0.8505, 0.06624, 0.8487, 0.1074, 0.8632, 0.06174, 0.7425, 0.9207, 0.7649, 0.9173, 0.7635, 0.8891, 0.7411, 0.8929, 0.9076, 0.9301, 0.9218, 0.9627, 0.9205, 0.9349, 0.9059, 0.8893, 0.9059, 0.8893, 0.9205, 0.9349, 0.9203, 0.9218, 0.9057, 0.8761, 0.5937, 0.1101, 0.571, 0.1064, 0.5708, 0.1195, 0.5934, 0.1232, 0.8632, 0.06174, 0.8487, 0.1074, 0.8485, 0.1205, 0.8629, 0.07485, 0.0, 0.0, 0.0, 0.0, 0.0, 0.0, 0.0, 0.0, 0.7409, 0.8798, 0.7633, 0.876, 0.7679, 0.0, 0.7455, 0.003748, 0.8629, 0.07485, 0.8485, 0.1205, 0.855, 0.9967, 0.8676, 0.9509, 0.5934, 0.1232, 0.5708, 0.1195, 0.5778, 0.9956, 0.6005, 0.9993, 0.9057, 0.8761, 0.9203, 0.9218, 0.9247, 0.04578, 0.912, 0.0, 2.727e-08, 0.8328, 0.0, 0.9881, 0.02272, 0.9874, 0.02272, 0.8321, 0.04901, 0.9707, 0.06824, 0.9868, 0.06824, 0.9599, 0.04901, 0.9437, 0.3609, 0.8712, 0.3416, 0.8874, 0.3416, 0.9143, 0.3608, 0.8982, 0.04901, 0.7878, 0.04901, 0.9431, 0.07321, 0.9437, 0.07321, 0.7885, 0.1563, 0.4203, 0.1441, 0.3743, 0.1434, 0.6153, 0.1551, 0.6395, 0.0, 0.0, 0.0, 0.0, 0.0, 0.0, 0.0, 0.0, 0.0, 0.0, 0.0, 0.0, 0.0, 0.0, 0.0, 0.0, 0.0, 0.0, 0.0, 0.0, 0.0, 0.0, 0.0, 0.0, 0.09514, 0.5656, 0.1179, 0.5685, 0.1191, 0.5348, 0.09623, 0.5323, 0.9574, 0.5969, 0.9694, 0.551, 0.9683, 0.3322, 0.9567, 0.3564, 0.09635, 0.7843, 0.1191, 0.7878, 0.1179, 0.5685, 0.09514, 0.5656, 0.02464, 0.3743, 0.002157, 0.3777, 0.0, 0.6182, 0.02253, 0.6153, 0.0, 0.0, 0.0, 0.0, 0.0, 0.0, 0.0, 0.0, 0.02253, 0.6153, 0.0, 0.6182, 0.002043, 0.6729, 0.02464, 0.6705, 0.1551, 0.6395, 0.1434, 0.6153, 0.1458, 0.6705, 0.1563, 0.6733, 0.9567, 0.3564, 0.9683, 0.3322, 0.9694, 0.2989, 0.959, 0.3017, 0.146, 0.9159, 0.1563, 0.9194, 0.1563, 0.8655, 0.146, 0.8663, 0.0, 0.0, 0.0, 0.0, 0.0, 0.0, 0.0, 0.0, 0.0, 0.0, 0.0, 0.0, 0.0, 0.0, 0.0, 0.0, 0.0, 0.0, 0.0, 0.0, 0.0, 0.0, 0.0, 0.0, 0.2165, 0.7255, 0.2394, 0.7261, 0.2397, 0.5339, 0.2167, 0.5332, 0.9995, 0.3399, 0.9894, 0.3434, 0.9894, 0.3929, 0.9995, 0.3937, 0.2167, 0.775, 0.2397, 0.7757, 0.2394, 0.7261, 0.2165, 0.7255, 0.9665, 0.8968, 0.9438, 0.8977, 0.9438, 0.9515, 0.9665, 0.9507, 0.1563, 0.943, 0.1563, 0.9789, 0.1783, 0.9848, 0.1783, 0.9488, 0.0, 0.0, 0.0, 0.0, 0.0, 0.0, 0.0, 0.0, 0.1563, 0.6733, 0.146, 0.674, 0.1461, 0.831, 0.1563, 0.8655, 0.4534, 0.9744, 0.4635, 0.9752, 0.4635, 0.7829, 0.4534, 0.8174, 0.4172, 0.9583, 0.398, 0.9421, 0.398, 0.9753, 0.4172, 0.9915, 0.0, 0.0, 0.0, 0.0, 0.0, 0.0, 0.0, 0.0, 0.0, 0.0, 0.0, 0.0, 0.0, 0.0, 0.0, 0.0, 0.0, 0.0, 0.0, 0.0, 0.0, 0.0, 0.0, 0.0, 0.2152, 0.3755, 0.1925, 0.3761, 0.1925, 0.5332, 0.2152, 0.5325, 2.727e-08, 0.6729, 0.0, 0.83, 0.0298, 0.8321, 0.0298, 0.6751, 0.2165, 0.9817, 0.2357, 0.9655, 0.2357, 0.9323, 0.2165, 0.9485, 0.2453, 0.5304, 0.2453, 0.3734, 0.2152, 0.3755, 0.2152, 0.5325, 0.4928, 0.996, 0.4928, 0.8408, 0.4684, 0.8415, 0.4684, 0.9967, 0.5291, 0.156, 0.541, 0.1554, 0.5411, 0.0001701, 0.5292, 0.0007112, 0.7913, 0.1559, 0.7913, 0.0006773, 0.7683, 0.0, 0.7683, 0.1553, 0.8746, 0.9957, 0.8866, 0.9951, 0.8856, 0.9846, 0.8726, 0.9734, 0.5708, 0.00271, 0.5479, 0.0, 0.546, 0.02229, 0.5688, 0.02522, 0.8485, 0.0005277, 0.8366, 0.0, 0.8346, 0.02251, 0.8475, 0.01122, 0.5657, 0.06895, 0.543, 0.06557, 0.5413, 0.1064, 0.564, 0.1101, 0.8726, 0.9734, 0.8856, 0.9846, 0.8837, 0.9627, 0.8695, 0.9301, 0.5688, 0.02522, 0.546, 0.02229, 0.543, 0.06557, 0.5657, 0.06895, 0.8475, 0.01122, 0.8346, 0.02251, 0.8314, 0.06624, 0.8455, 0.0336, 0.8455, 0.0336, 0.8314, 0.06624, 0.8297, 0.1074, 0.8441, 0.06174, 0.8695, 0.9301, 0.8837, 0.9627, 0.8824, 0.9349, 0.8678, 0.8893, 0.8678, 0.8893, 0.8824, 0.9349, 0.8822, 0.9218, 0.8676, 0.8761, 0.564, 0.1101, 0.5413, 0.1064, 0.5411, 0.1195, 0.5638, 0.1232, 0.8441, 0.06174, 0.8297, 0.1074, 0.8294, 0.1205, 0.8439, 0.07485, 0.8439, 0.07485, 0.8294, 0.1205, 0.8359, 0.9967, 0.8485, 0.9509, 0.5638, 0.1232, 0.5411, 0.1195, 0.5481, 0.9956, 0.5708, 0.9993, 0.8676, 0.8761, 0.8822, 0.9218, 0.8866, 0.04578, 0.8739, 0.0, 0.09468, 0.9599, 0.1139, 0.9437, 0.1139, 0.9707, 0.09468, 0.9868, 0.4928, 0.996, 0.5048, 0.9966, 0.5048, 0.8413, 0.4928, 0.8408, 0.5291, 0.156, 0.5292, 0.0007112, 0.505, 0.0, 0.5049, 0.1553, 0.9567, 0.04593, 0.9445, 0.0, 0.9438, 0.241, 0.9555, 0.2652, 0.1191, 0.5656, 0.1419, 0.5685, 0.143, 0.5348, 0.1202, 0.5323, 0.9574, 0.298, 0.9694, 0.252, 0.9683, 0.03332, 0.9567, 0.05747, 0.1203, 0.7843, 0.143, 0.7878, 0.1419, 0.5685, 0.1191, 0.5656, 0.04927, 0.3743, 0.02679, 0.3777, 0.02464, 0.6182, 0.04717, 0.6153, 0.04717, 0.6153, 0.02464, 0.6182, 0.02668, 0.6729, 0.04927, 0.6705, 0.9555, 0.2652, 0.9438, 0.241, 0.9462, 0.2962, 0.9567, 0.2989, 0.9567, 0.05747, 0.9683, 0.03332, 0.9694, 0.0, 0.959, 0.002733, 0.4172, 0.9925, 0.4274, 0.996, 0.4274, 0.9421, 0.4172, 0.9429, 0.3125, 0.8134, 0.3354, 0.814, 0.3357, 0.6244, 0.3127, 0.6237, 0.1892, 0.9422, 0.179, 0.9456, 0.179, 0.9952, 0.1892, 0.996, 0.3127, 0.8629, 0.3357, 0.8637, 0.3354, 0.814, 0.3125, 0.8134, 0.179, 0.8882, 0.1563, 0.8891, 0.1563, 0.943, 0.179, 0.9422, 0.1191, 0.9437, 0.1191, 0.9772, 0.1409, 0.9835, 0.1409, 0.95, 0.9797, 0.4674, 0.9694, 0.4681, 0.9694, 0.6252, 0.9797, 0.6571, 0.9694, 0.846, 0.9796, 0.8467, 0.9796, 0.6571, 0.9695, 0.6889, 0.9886, 0.8629, 0.9694, 0.8467, 0.9694, 0.8799, 0.9886, 0.8961, 0.2807, 0.6985, 0.2807, 0.8556, 0.3105, 0.8577, 0.3105, 0.7007, 0.3125, 0.9776, 0.3317, 0.9614, 0.3317, 0.9282, 0.3125, 0.9444, 0.2453, 0.6741, 0.2453, 0.8311, 0.2754, 0.829, 0.2754, 0.6719, 0.4924, 0.156, 0.468, 0.1553, 0.4684, 0.8415, 0.4928, 0.8408, 0.5048, 0.8413, 0.5044, 0.1555, 0.529, 0.8422, 0.541, 0.8427, 0.541, 0.1554, 0.5291, 0.156, 0.5049, 0.1553, 0.5048, 0.8429, 0.7679, 0.8425, 0.7909, 0.8418, 0.7913, 0.1559, 0.7683, 0.1553, 0.6822, 0.07705, 0.6598, 0.07332, 0.6644, 0.9494, 0.6868, 0.9531, 0.6825, 0.06394, 0.6601, 0.06021, 0.6598, 0.07332, 0.6822, 0.07705, 0.6838, 0.0358, 0.6614, 0.0324, 0.6601, 0.06021, 0.6825, 0.06394, 0.6858, 0.01342, 0.6633, 0.01048, 0.6614, 0.0324, 0.6838, 0.0358, 0.6868, 0.002726, 0.6643, 0.0, 0.6633, 0.01048, 0.6858, 0.01342, 0.7409, 0.0, 0.7185, 0.003748, 0.7139, 0.8798, 0.7362, 0.876, 0.7365, 0.8891, 0.7362, 0.876, 0.7139, 0.8798, 0.7141, 0.8929, 0.7379, 0.9173, 0.7365, 0.8891, 0.7141, 0.8929, 0.7154, 0.9207, 0.7398, 0.9397, 0.7379, 0.9173, 0.7154, 0.9207, 0.7173, 0.9426, 0.7409, 0.9503, 0.7398, 0.9397, 0.7173, 0.9426, 0.7183, 0.9531])
me_cube_002.materials.append(mat_material_001)
me_cube_002.use_remesh_fix_poles = True
me_cube_002.use_remesh_preserve_attributes = False
me_cube_002.use_mirror_vertex_groups = False
me_cube_002.update()

# ---- objects
ob_light = bpy.data.objects.new('Light', light_light)
ob_camera = bpy.data.objects.new('Camera', cam_camera)
ob_light_001 = bpy.data.objects.new('Light.001', light_light_001)
ob_camera_001 = bpy.data.objects.new('Camera.001', cam_camera_001)
ob_plane = bpy.data.objects.new('Plane', me_plane_002)
ob_camera_002 = bpy.data.objects.new('Camera.002', cam_camera_002)
ob_cube_001 = bpy.data.objects.new('Cube.001', me_cube_002)
ob_light_002 = bpy.data.objects.new('Light.002', light_light_002)

# ---- transforms, parenting, visibility, modifiers, constraints
ob_light.location = (4.076, 1.005, 5.904)
ob_light.rotation_euler = (0.6503, 0.05522, 1.866)
ob_light.lock_rotations_4d = False
ob_light.empty_display_type = 'ARROWS'
ob_light.color = (0.0, 0.0, 0.0, 0.0)
ob_light.lineart.crease_threshold = 0.0
ob_camera.location = (7.359, -6.926, 4.958)
ob_camera.rotation_euler = (1.109, 0.0, 0.8149)
ob_camera.lock_rotations_4d = False
ob_camera.empty_display_type = 'ARROWS'
ob_camera.color = (0.0, 0.0, 0.0, 0.0)
ob_camera.display_type = 'WIRE'
ob_camera.lineart.crease_threshold = 0.0
ob_light_001.location = (4.076, 1.005, 5.904)
ob_light_001.rotation_euler = (0.6503, 0.05522, 1.866)
ob_light_001.color = (0.8, 0.8, 0.8, 1.0)
ob_light_001.lineart.crease_threshold = 0.0
ob_camera_001.location = (7.359, -6.926, 4.958)
ob_camera_001.rotation_euler = (1.109, 9.305e-08, 0.8149)
ob_camera_001.scale = (1.0, 1.0, 1.0)
ob_camera_001.color = (0.8, 0.8, 0.8, 1.0)
ob_camera_001.lineart.crease_threshold = 0.0
ob_plane.location = (0.0, 0.0, 0.0)
ob_plane.color = (0.8, 0.8, 0.8, 1.0)
ob_plane.lineart.crease_threshold = 0.0
ob_camera_002.location = (7.359, -6.926, 4.958)
ob_camera_002.rotation_euler = (1.109, 0.0, 0.8149)
ob_camera_002.lock_rotations_4d = False
ob_camera_002.empty_display_type = 'ARROWS'
ob_camera_002.color = (0.0, 0.0, 0.0, 0.0)
ob_camera_002.display_type = 'WIRE'
ob_camera_002.lineart.crease_threshold = 0.0
ob_cube_001.location = (0.1695, 0.911, 0.1264)
ob_cube_001.rotation_euler = (-0.004011, 0.5987, 0.01069)
ob_cube_001.scale = (0.1712, -0.03422, 0.3835)
ob_cube_001.lineart.crease_threshold = 0.0
ob_light_002.location = (4.076, 1.005, 5.904)
ob_light_002.rotation_euler = (0.6503, 0.05522, 1.866)
ob_light_002.lock_rotations_4d = False
ob_light_002.empty_display_type = 'ARROWS'
ob_light_002.color = (0.0, 0.0, 0.0, 0.0)
ob_light_002.lineart.crease_threshold = 0.0

# ---- collection membership
col_collection.objects.link(ob_light)
col_collection.objects.link(ob_camera)
col_collection.objects.link(ob_light_001)
col_collection.objects.link(ob_camera_001)
col_collection.objects.link(ob_plane)
col_collection.objects.link(ob_camera_002)
col_collection.objects.link(ob_cube_001)
col_collection.objects.link(ob_light_002)

# ---- scene / render settings (as saved in the file)
scene.camera = ob_camera
scene.frame_start = 1; scene.frame_end = 250; scene.frame_set(178)
scene.render.engine = 'BLENDER_EEVEE_NEXT'
scene.cycles.use_denoising = False
scene.cycles.samples = 128
scene.cycles.sampling_pattern = 'TABULATED_SOBOL'
scene.cycles.use_adaptive_sampling = False
scene.cycles.use_light_tree = False
scene.view_settings.view_transform = 'Filmic'
bpy.context.view_layer.update()
